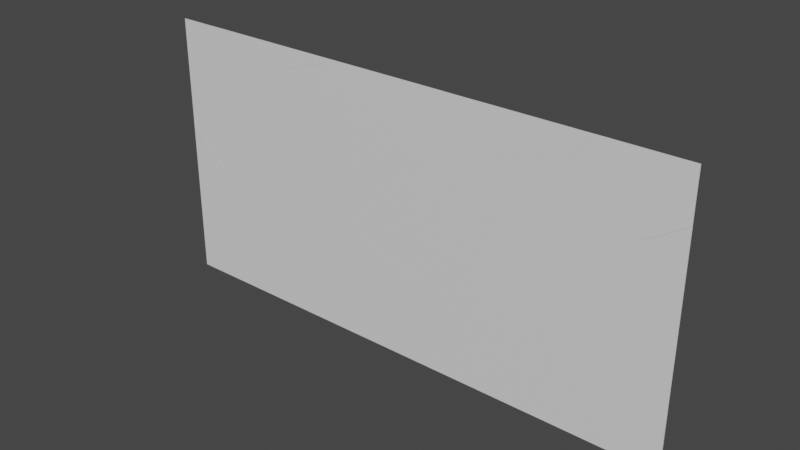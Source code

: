 # Source: Shattered_Barrier.blend  (saved by Blender 2.92.15; exported with 4.5.12 LTS)
import bpy
from mathutils import Matrix  # noqa: F401  (used for matrix-valued properties, if any)

bpy.ops.wm.read_factory_settings(use_empty=True)
scene = bpy.context.scene
scene.name = 'Scene'

# ---- collections
col_collection = bpy.data.collections.new('Collection'); scene.collection.children.link(col_collection)

# ---- materials (node trees are filled in below, after node groups)
mat_material = bpy.data.materials.new('Material')
mat_material.alpha_threshold = 0.0
mat_material.use_transparent_shadow = False
mat_material.line_color = (0.0, 0.0, 0.0, 1.0)

# ---- material node trees
mat_material.use_nodes = True; mat_material.node_tree.nodes.clear()
_N = mat_material.node_tree.nodes; _L = mat_material.node_tree.links
n0 = _N.new('ShaderNodeOutputMaterial'); n0.name = 'Material Output'; n0.location = (300, 300)
n1 = _N.new('ShaderNodeBsdfPrincipled'); n1.name = 'Principled BSDF'; n1.location = (10, 300)
n1.distribution = 'GGX'
n1.subsurface_method = 'BURLEY'
n1.inputs[2].default_value = 0.4
n1.inputs[3].default_value = 1.45
n1.inputs[27].default_value = (0.0, 0.0, 0.0, 1.0)
n1.inputs[28].default_value = 1.0
_L.new(n1.outputs[0], n0.inputs[0])
n0.is_active_output = True

# ---- world
world_world = bpy.data.worlds.new('World'); scene.world = world_world
world_world.use_nodes = True; world_world.node_tree.nodes.clear()
_N = world_world.node_tree.nodes; _L = world_world.node_tree.links
n0 = _N.new('ShaderNodeOutputWorld'); n0.name = 'World Output'; n0.location = (300, 300)
n1 = _N.new('ShaderNodeBackground'); n1.name = 'Background'; n1.location = (10, 300)
n1.inputs[0].default_value = (0.05088, 0.05088, 0.05088, 1.0)
_L.new(n1.outputs[0], n0.inputs[0])
n0.is_active_output = True
world_world.color = (0.05088, 0.05088, 0.05088)
world_world.use_sun_shadow = False
world_world.sun_shadow_jitter_overblur = 0.0

# ---- meshes
me_cube_cell_033 = bpy.data.meshes.new('Cube_cell.033')
me_cube_cell_033.from_pydata([(-8.937, -0.3, 0.3125), (7.842, -0.3, 8.865), (8.818, 0.3, 10.52), (1.167, -0.3, -9.871), (1.268, 0.3, -10.67), (-10.16, 0.3, 0.8468), (7.842, -0.3, 8.865), (-8.937, -0.3, 0.3125), (1.167, -0.3, -9.871), (8.818, 0.3, 10.52), (1.268, 0.3, -10.67), (-10.16, 0.3, 0.8468)], [], [(9, 1, 8, 10), (2, 4, 11), (10, 8, 0, 5), (3, 6, 7), (1, 9, 5, 0)])
_k = set([(0, 1), (0, 8), (1, 8), (2, 4), (2, 11), (3, 6), (3, 7), (4, 11), (5, 9), (5, 10), (6, 7), (9, 10)])
me_cube_cell_033.attributes.new('sharp_edge', 'BOOLEAN', 'EDGE').data.foreach_set('value', [ (min(e.vertices), max(e.vertices)) in _k for e in me_cube_cell_033.edges])
_uv = me_cube_cell_033.uv_layers.new(name='UVMap')
_uv.uv.foreach_set('vector', [0.9285, 0.9285, 0.07149, 0.07149, 0.07115, 0.0, 0.928, 0.0, 0.5645, 0.2949, 0.5383, 0.2902, 0.5526, 0.2831, 1.0, 0.07195, 1.0, 0.9288, 0.07184, 0.0, 0.9288, 0.0, 0.5393, 0.9599, 0.5625, 0.9557, 0.5519, 0.9662, 1.0, 0.0715, 1.0, 0.9285, 0.07115, 0.0, 0.9282, 0.0])
me_cube_cell_033.materials.append(mat_material)
me_cube_cell_033.use_remesh_fix_poles = True
me_cube_cell_033.use_remesh_preserve_attributes = False
me_cube_cell_033.use_mirror_vertex_groups = False
me_cube_cell_033.update()
me_cube_cell_034 = bpy.data.meshes.new('Cube_cell.034')
me_cube_cell_034.from_pydata([(-24.91, 0.3, 5.418), (22.02, 0.3, 5.418), (22.42, 0.3, 1.583), (-24.27, -0.3, 5.418), (-19.33, -0.3, -12.29), (21.77, -0.3, 5.418), (22.15, -0.3, 1.718), (-19.85, 0.3, -12.69), (22.02, 0.3, 5.418), (22.42, 0.3, 1.583), (-24.27, -0.3, 5.418), (-19.33, -0.3, -12.29), (-19.85, 0.3, -12.69), (-24.91, 0.3, 5.418), (22.15, -0.3, 1.718), (21.77, -0.3, 5.418)], [], [(15, 8, 13, 10), (13, 8, 9, 12), (4, 7, 2, 14), (11, 6, 15, 10), (0, 7, 4, 3), (2, 1, 5, 14)])
_k = set([(0, 3), (0, 7), (1, 2), (1, 5), (2, 7), (3, 4), (4, 14), (5, 14), (6, 11), (6, 15), (8, 9), (8, 15), (9, 12), (10, 11), (10, 13), (12, 13)])
me_cube_cell_034.attributes.new('sharp_edge', 'BOOLEAN', 'EDGE').data.foreach_set('value', [ (min(e.vertices), max(e.vertices)) in _k for e in me_cube_cell_034.edges])
_uv = me_cube_cell_034.uv_layers.new(name='UVMap')
_uv.uv.foreach_set('vector', [0.7903, 0.75, 0.7901, 0.5, 0.8193, 0.5, 0.8189, 0.75, 0.625, 0.3057, 0.625, 0.3349, 0.6203, 0.3351, 0.6026, 0.3089, 1.0, 0.07102, 1.0, 0.9289, 0.07204, 0.0, 0.9286, 0.0, 0.6031, 0.9408, 0.6204, 0.915, 0.625, 0.9153, 0.625, 0.9439, 0.9316, 0.002815, 0.9289, 0.9289, 0.07102, 0.07102, 0.07365, 0.002809, 1.0, 0.928, 0.08427, 0.01281, 0.941, 0.01293, 1.0, 0.07143])
me_cube_cell_034.materials.append(mat_material)
me_cube_cell_034.use_remesh_fix_poles = True
me_cube_cell_034.use_remesh_preserve_attributes = False
me_cube_cell_034.use_mirror_vertex_groups = False
me_cube_cell_034.update()
me_cube_cell_001 = bpy.data.meshes.new('Cube_cell.001')
me_cube_cell_001.from_pydata([(16.16, -0.3, -3.208), (-11.98, -0.3, -3.208), (-8.033, -0.3, 5.376), (-6.316, -0.3, 4.767), (-12.05, 0.3, -3.208), (15.96, 0.3, -3.208), (14.37, 0.3, -2.644), (-8.116, 0.3, 5.333), (-8.033, -0.3, 5.376), (-11.98, -0.3, -3.208), (-6.316, -0.3, 4.767), (16.16, -0.3, -3.208), (-12.05, 0.3, -3.208), (14.37, 0.3, -2.644), (15.96, 0.3, -3.208), (-8.116, 0.3, 5.333)], [], [(11, 10, 8, 9), (9, 12, 14, 11), (15, 13, 14, 12), (5, 6, 3, 0), (7, 2, 3, 6), (4, 1, 2, 7)])
_k = set([(0, 3), (0, 5), (1, 2), (1, 4), (2, 3), (4, 7), (5, 6), (6, 7), (8, 9), (8, 10), (9, 12), (10, 11), (11, 14), (12, 15), (13, 14), (13, 15)])
me_cube_cell_001.attributes.new('sharp_edge', 'BOOLEAN', 'EDGE').data.foreach_set('value', [ (min(e.vertices), max(e.vertices)) in _k for e in me_cube_cell_001.edges])
_uv = me_cube_cell_001.uv_layers.new(name='UVMap')
_uv.uv.foreach_set('vector', [0.375, 0.8466, 0.3849, 0.8606, 0.3856, 0.8617, 0.375, 0.8641, 0.2609, 0.75, 0.2608, 0.5, 0.2782, 0.5, 0.2784, 0.75, 0.3856, 0.3883, 0.3757, 0.4023, 0.375, 0.4032, 0.375, 0.3858, 0.07092, 0.06516, 0.07099, 0.0, 0.9291, 0.0, 0.928, 0.9222, 0.07138, 0.0, 0.9291, 0.0, 1.0, 0.07094, 1.0, 0.929, 0.07159, 0.005789, 0.9283, 0.005816, 0.9291, 0.9291, 0.07138, 0.07138])
me_cube_cell_001.materials.append(mat_material)
me_cube_cell_001.use_remesh_fix_poles = True
me_cube_cell_001.use_remesh_preserve_attributes = False
me_cube_cell_001.use_mirror_vertex_groups = False
me_cube_cell_001.update()
me_cube_cell_002 = bpy.data.meshes.new('Cube_cell.002')
me_cube_cell_002.from_pydata([(-20.1, 0.3, 12.98), (14.47, -0.3, 12.98), (9.438, -0.3, -10.2), (14.44, 0.3, 12.98), (-5.615, 0.3, -7.113), (8.312, 0.3, -10.0), (9.397, 0.3, -10.23), (-20.11, -0.3, 12.98), (-5.65, -0.3, -7.073), (-4.58, -0.3, -7.295), (9.438, -0.3, -10.2), (14.47, -0.3, 12.98), (14.44, 0.3, 12.98), (-5.615, 0.3, -7.113), (-20.1, 0.3, 12.98), (9.397, 0.3, -10.23), (8.312, 0.3, -10.0), (-20.11, -0.3, 12.98), (-5.65, -0.3, -7.073), (-4.58, -0.3, -7.295)], [], [(14, 17, 11, 12), (14, 12, 15, 16, 13), (7, 0, 4, 8), (11, 17, 18, 19, 10), (2, 9, 5, 6), (4, 5, 9, 8), (1, 2, 6, 3)])
_k = set([(0, 4), (0, 7), (1, 2), (1, 3), (2, 9), (3, 6), (4, 5), (5, 6), (7, 8), (8, 9), (10, 11), (10, 19), (11, 12), (12, 15), (13, 14), (13, 16), (14, 17), (15, 16), (17, 18), (18, 19)])
me_cube_cell_002.attributes.new('sharp_edge', 'BOOLEAN', 'EDGE').data.foreach_set('value', [ (min(e.vertices), max(e.vertices)) in _k for e in me_cube_cell_002.edges])
_uv = me_cube_cell_002.uv_layers.new(name='UVMap')
_uv.uv.foreach_set('vector', [0.7294, 0.5, 0.7294, 0.75, 0.7079, 0.75, 0.7079, 0.5, 0.625, 0.3956, 0.625, 0.4171, 0.5963, 0.414, 0.5966, 0.4133, 0.6001, 0.4046, 0.07088, 0.002499, 0.9287, 0.002469, 1.0, 0.07123, 1.0, 0.9286, 0.625, 0.8329, 0.625, 0.8544, 0.6002, 0.8454, 0.5999, 0.8447, 0.5963, 0.836, 0.07087, 0.07087, 1.0, 0.07132, 1.0, 0.9281, 0.9281, 0.9281, 0.9288, 0.0, 0.9281, 0.9281, 0.07132, 0.07132, 0.07137, 0.0, 0.931, 0.002164, 1.0, 0.07086, 1.0, 0.9281, 0.07335, 0.002161])
me_cube_cell_002.materials.append(mat_material)
me_cube_cell_002.use_remesh_fix_poles = True
me_cube_cell_002.use_remesh_preserve_attributes = False
me_cube_cell_002.use_mirror_vertex_groups = False
me_cube_cell_002.update()
me_cube_cell_003 = bpy.data.meshes.new('Cube_cell.003')
me_cube_cell_003.from_pydata([(10.48, 0.3, -7.98), (12.92, 0.3, -7.088), (12.57, 0.3, 16.32), (-22.04, 0.3, -19.86), (-19.57, -0.3, -19.07), (-22.04, -0.3, -19.97), (12.35, -0.3, -7.41), (-22.04, -0.3, 10.02), (23.95, 0.3, 14.46), (-22.04, 0.3, 9.988), (23.5, -0.3, 14.36), (11.98, -0.3, 16.24), (12.92, 0.3, -7.088), (10.48, 0.3, -7.98), (-22.04, -0.3, -19.97), (-19.57, -0.3, -19.07), (12.35, -0.3, -7.41), (-22.04, -0.3, 10.02), (-22.04, 0.3, 9.988), (-22.04, 0.3, -19.86), (12.57, 0.3, 16.32), (23.95, 0.3, 14.46), (23.5, -0.3, 14.36), (11.98, -0.3, 16.24)], [], [(17, 14, 15, 16, 22, 23), (14, 17, 18, 19), (19, 18, 20, 21, 12, 13), (10, 8, 2, 11), (5, 3, 0, 4), (4, 0, 1, 6), (1, 8, 10, 6), (9, 7, 11, 2)])
_k = set([(0, 1), (0, 3), (1, 8), (2, 8), (2, 9), (3, 5), (4, 5), (4, 6), (6, 10), (7, 9), (7, 11), (10, 11), (12, 13), (12, 21), (13, 19), (14, 15), (14, 19), (15, 16), (16, 22), (17, 18), (17, 23), (18, 20), (20, 21), (22, 23)])
me_cube_cell_003.attributes.new('sharp_edge', 'BOOLEAN', 'EDGE').data.foreach_set('value', [ (min(e.vertices), max(e.vertices)) in _k for e in me_cube_cell_003.edges])
_uv = me_cube_cell_003.uv_layers.new(name='UVMap')
_uv.uv.foreach_set('vector', [0.477, 1.0, 0.4399, 1.0, 0.441, 0.9985, 0.4554, 0.9786, 0.4824, 0.9717, 0.4847, 0.9788, 0.4399, 0.0, 0.477, 0.0, 0.477, 0.25, 0.44, 0.25, 0.44, 0.25, 0.477, 0.25, 0.4848, 0.2715, 0.4825, 0.2786, 0.4558, 0.2717, 0.4547, 0.2702, 0.0709, 0.0, 0.9287, 0.0, 1.0, 0.07137, 1.0, 0.9286, 0.9296, 0.9281, 0.07272, 0.07129, 1.0, 0.07092, 1.0, 0.9281, 0.9281, 0.9281, 0.07092, 0.07092, 0.07093, 0.0, 0.9283, 0.0, 1.0, 0.9291, 0.07133, 0.0, 0.9291, 0.0, 1.0, 0.0717, 0.9986, 0.07078, 0.9986, 0.9284, 0.07143, 0.0, 0.9286, 0.0])
me_cube_cell_003.materials.append(mat_material)
me_cube_cell_003.use_remesh_fix_poles = True
me_cube_cell_003.use_remesh_preserve_attributes = False
me_cube_cell_003.use_mirror_vertex_groups = False
me_cube_cell_003.update()
me_cube_cell_004 = bpy.data.meshes.new('Cube_cell.004')
me_cube_cell_004.from_pydata([(31.17, -0.3, -28.14), (-25.21, -0.3, -28.14), (55.37, -0.3, 41.8), (55.34, 0.3, 41.79), (19.31, -0.3, 58.15), (-30.45, -0.3, -22.11), (-30.88, -0.3, -21.62), (31.14, 0.3, -28.14), (-24.73, 0.3, -28.14), (-21.99, 0.3, 3.123), (-30.68, 0.3, -21.3), (-25.1, 0.3, -27.72), (19.11, 0.3, 58.21), (-22.39, -0.3, 2.26), (19.11, 0.3, 58.21), (55.34, 0.3, 41.79), (19.31, -0.3, 58.15), (-22.39, -0.3, 2.26), (-30.88, -0.3, -21.62), (-30.45, -0.3, -22.11), (-25.21, -0.3, -28.14), (31.17, -0.3, -28.14), (55.37, -0.3, 41.8), (-24.73, 0.3, -28.14), (31.14, 0.3, -28.14), (-25.1, 0.3, -27.72), (-30.68, 0.3, -21.3), (-21.99, 0.3, 3.123)], [], [(20, 23, 24, 21), (27, 17, 16, 12), (18, 19, 20, 21, 22, 4, 13), (10, 6, 17, 27), (24, 23, 25, 26, 9, 14, 15), (12, 16, 2, 3), (5, 6, 10, 11), (8, 1, 5, 11), (3, 2, 0, 7)])
_k = set([(0, 2), (0, 7), (1, 5), (1, 8), (2, 16), (3, 7), (3, 12), (4, 13), (4, 22), (5, 6), (6, 17), (8, 11), (9, 14), (9, 26), (10, 11), (10, 27), (12, 27), (13, 18), (14, 15), (15, 24), (16, 17), (18, 19), (19, 20), (20, 23), (21, 22), (21, 24), (23, 25), (25, 26)])
me_cube_cell_004.attributes.new('sharp_edge', 'BOOLEAN', 'EDGE').data.foreach_set('value', [ (min(e.vertices), max(e.vertices)) in _k for e in me_cube_cell_004.edges])
_uv = me_cube_cell_004.uv_layers.new(name='UVMap')
_uv.uv.foreach_set('vector', [0.1511, 0.75, 0.1514, 0.5, 0.1861, 0.5, 0.1862, 0.75, 1.0, 0.07194, 1.0, 0.928, 0.9284, 0.9284, 0.07146, 0.07146, 0.3831, 0.9774, 0.3825, 0.9772, 0.375, 0.9739, 0.375, 0.9388, 0.4616, 0.9238, 0.4818, 0.9462, 0.4126, 0.9721, 0.0712, 0.0, 0.929, 0.0, 0.928, 0.928, 0.07194, 0.07194, 0.375, 0.3111, 0.375, 0.2764, 0.3755, 0.2762, 0.3835, 0.2727, 0.4137, 0.2781, 0.4819, 0.3037, 0.4615, 0.3262, 0.07146, 0.0, 0.9284, 0.0, 0.9282, 0.9282, 0.07101, 0.07101, 1.0, 0.9291, 0.929, 0.929, 0.0712, 0.0712, 1.0, 0.072, 0.07194, 0.007648, 0.9282, 0.007637, 0.9291, 0.9291, 0.072, 0.072, 1.0, 0.07101, 1.0, 0.9282, 0.07247, 0.0007177, 0.9296, 0.0007176])
me_cube_cell_004.materials.append(mat_material)
me_cube_cell_004.use_remesh_fix_poles = True
me_cube_cell_004.use_remesh_preserve_attributes = False
me_cube_cell_004.use_mirror_vertex_groups = False
me_cube_cell_004.update()
me_cube_cell_005 = bpy.data.meshes.new('Cube_cell.005')
me_cube_cell_005.from_pydata([(-40.25, -0.3, -4.133), (10.83, -0.3, 16.57), (15.0, -0.3, 14.13), (14.17, -0.3, 14.97), (-40.25, 0.3, -3.448), (-5.63, 0.3, -39.26), (34.77, -0.3, -29.58), (-40.25, 0.3, 38.09), (-33.36, -0.3, 37.69), (-40.25, -0.3, 38.06), (32.09, 0.3, -17.67), (-30.14, 0.3, 36.11), (-33.53, 0.3, 37.73), (5.744, 0.3, -41.12), (24.28, -0.3, 4.782), (32.0, -0.3, -16.89), (34.72, 0.3, -29.68), (23.66, 0.3, 4.705), (24.38, 0.3, 3.982), (12.95, 0.3, 15.5), (5.297, -0.3, -41.22), (-6.222, -0.3, -39.33), (15.0, -0.3, 14.13), (14.17, -0.3, 14.97), (10.83, -0.3, 16.57), (-33.36, -0.3, 37.69), (-40.25, -0.3, 38.06), (-40.25, 0.3, 38.09), (-5.63, 0.3, -39.26), (-40.25, 0.3, -3.448), (-30.14, 0.3, 36.11), (12.95, 0.3, 15.5), (-33.53, 0.3, 37.73), (34.72, 0.3, -29.68), (5.744, 0.3, -41.12), (-40.25, -0.3, -4.133), (32.0, -0.3, -16.89), (24.28, -0.3, 4.782), (34.77, -0.3, -29.58), (-6.222, -0.3, -39.33), (32.09, 0.3, -17.67), (23.66, 0.3, 4.705), (24.38, 0.3, 3.982), (5.297, -0.3, -41.22)], [], [(36, 37, 22, 23, 24, 25, 26, 35, 39, 43, 38), (6, 16, 40, 15), (5, 13, 20, 21), (10, 33, 34, 28, 29, 27, 32, 30, 31, 41, 42), (5, 21, 0, 4), (20, 13, 16, 6), (35, 26, 27, 29), (3, 2, 17, 19), (17, 2, 14, 18), (19, 11, 1, 3), (12, 8, 1, 11), (18, 14, 15, 40), (8, 12, 7, 9)])
_k = set([(0, 4), (0, 21), (1, 3), (1, 8), (2, 3), (2, 14), (4, 5), (5, 13), (6, 15), (6, 20), (7, 9), (7, 12), (8, 9), (10, 33), (10, 42), (11, 12), (11, 19), (13, 16), (14, 15), (16, 40), (17, 18), (17, 19), (18, 40), (20, 21), (22, 23), (22, 37), (23, 24), (24, 25), (25, 26), (26, 27), (27, 32), (28, 29), (28, 34), (29, 35), (30, 31), (30, 32), (31, 41), (33, 34), (35, 39), (36, 37), (36, 38), (38, 43), (39, 43), (41, 42)])
me_cube_cell_005.attributes.new('sharp_edge', 'BOOLEAN', 'EDGE').data.foreach_set('value', [ (min(e.vertices), max(e.vertices)) in _k for e in me_cube_cell_005.edges])
_uv = me_cube_cell_005.uv_layers.new(name='UVMap')
_uv.uv.foreach_set('vector', [0.5125, 0.9551, 0.5393, 0.9599, 0.5509, 0.9656, 0.5519, 0.9662, 0.5539, 0.9682, 0.58, 0.9957, 0.5805, 1.0, 0.5283, 1.0, 0.4847, 0.9788, 0.4824, 0.9717, 0.4968, 0.9533, 0.9283, 0.9283, 0.07103, 0.07103, 0.07132, 0.0, 0.928, 0.0, 0.9286, 0.0, 1.0, 0.07152, 1.0, 0.9284, 0.07087, 0.0, 0.5115, 0.295, 0.4966, 0.2966, 0.4825, 0.2786, 0.4848, 0.2715, 0.5291, 0.25, 0.5805, 0.25, 0.5801, 0.2542, 0.5781, 0.2563, 0.5526, 0.2831, 0.5392, 0.2897, 0.5383, 0.2902, 1.0, 0.07139, 1.0, 0.9291, 0.9281, 0.9266, 0.0715, 0.07002, 0.9284, 0.9284, 0.07151, 0.07151, 1.0, 0.07103, 1.0, 0.9283, 0.5283, 0.0, 0.5805, 0.0, 0.5805, 0.25, 0.5291, 0.25, 0.9279, 0.0, 1.0, 0.07203, 1.0, 0.9282, 0.07135, 0.0, 0.9282, 0.9282, 0.07203, 0.07203, 1.0, 0.07179, 1.0, 0.9282, 0.07135, 0.07135, 1.0, 0.07116, 1.0, 0.9279, 0.9279, 0.9279, 0.0712, 0.0, 0.9285, 0.0, 0.9279, 0.9279, 0.07116, 0.07116, 0.07177, 0.0, 0.9282, 0.0, 1.0, 0.07198, 1.0, 0.9287, 0.07146, 0.0, 0.9288, 0.0, 0.9352, 0.928, 0.0788, 0.07159])
me_cube_cell_005.materials.append(mat_material)
me_cube_cell_005.use_remesh_fix_poles = True
me_cube_cell_005.use_remesh_preserve_attributes = False
me_cube_cell_005.use_mirror_vertex_groups = False
me_cube_cell_005.update()
me_cube_cell_006 = bpy.data.meshes.new('Cube_cell.006')
me_cube_cell_006.from_pydata([(-41.26, -0.3, 21.87), (-49.7, -0.3, -8.001), (12.36, -0.3, -60.8), (24.01, 0.3, -3.607), (-40.94, 0.3, 22.31), (-49.44, 0.3, -7.794), (12.07, -0.3, 30.45), (5.585, -0.3, 35.38), (13.03, -0.3, 28.3), (11.41, -0.3, -65.58), (24.76, -0.3, 1.74), (11.75, 0.3, -65.45), (5.607, 0.3, 35.74), (11.74, 0.3, 31.08), (24.96, 0.3, 1.169), (24.06, 0.3, 3.197), (5.585, -0.3, 35.38), (-41.26, -0.3, 21.87), (11.75, 0.3, -65.45), (-49.44, 0.3, -7.794), (-40.94, 0.3, 22.31), (24.01, 0.3, -3.607), (12.07, -0.3, 30.45), (13.03, -0.3, 28.3), (11.41, -0.3, -65.58), (12.36, -0.3, -60.8), (-49.7, -0.3, -8.001), (24.76, -0.3, 1.74), (5.607, 0.3, 35.74), (11.74, 0.3, 31.08), (24.06, 0.3, 3.197), (24.96, 0.3, 1.169)], [], [(27, 23, 22, 16, 17, 26, 24, 25), (6, 29, 12, 7), (9, 1, 19, 18), (11, 5, 20, 28, 13, 30, 31, 21), (2, 3, 14, 10), (18, 3, 2, 9), (29, 6, 8, 15), (8, 10, 14, 15), (4, 19, 1, 0), (7, 12, 4, 0)])
_k = set([(0, 1), (0, 7), (1, 9), (2, 9), (2, 10), (3, 14), (3, 18), (4, 12), (4, 19), (5, 11), (5, 20), (6, 7), (6, 8), (8, 10), (11, 21), (12, 29), (13, 28), (13, 30), (14, 15), (15, 29), (16, 17), (16, 22), (17, 26), (18, 19), (20, 28), (21, 31), (22, 23), (23, 27), (24, 25), (24, 26), (25, 27), (30, 31)])
me_cube_cell_006.attributes.new('sharp_edge', 'BOOLEAN', 'EDGE').data.foreach_set('value', [ (min(e.vertices), max(e.vertices)) in _k for e in me_cube_cell_006.edges])
_uv = me_cube_cell_006.uv_layers.new(name='UVMap')
_uv.uv.foreach_set('vector', [0.4697, 0.758, 0.5026, 0.7653, 0.5053, 0.7659, 0.5114, 0.7699, 0.4946, 0.799, 0.4577, 0.8043, 0.3864, 0.7663, 0.3923, 0.7657, 0.07186, 0.0, 0.9291, 0.0, 0.9284, 0.9284, 0.07113, 0.07113, 1.0, 0.9283, 0.07117, 0.0, 0.9282, 0.0, 1.0, 0.07165, 0.3866, 0.4839, 0.4579, 0.4459, 0.4952, 0.4512, 0.5118, 0.4801, 0.506, 0.4839, 0.4715, 0.4916, 0.469, 0.4921, 0.4631, 0.4916, 1.0, 0.0718, 1.0, 0.9291, 0.9291, 0.9291, 0.07117, 0.07117, 0.9283, 0.0, 0.9291, 0.9291, 0.0718, 0.0718, 0.07174, 0.0, 0.07093, 0.0, 0.9281, 0.0, 1.0, 0.07186, 1.0, 0.9291, 0.07186, 0.07186, 1.0, 0.07116, 1.0, 0.9291, 0.9291, 0.9291, 0.9285, 0.0, 1.0, 0.07182, 1.0, 0.9288, 0.07101, 0.0, 1.0, 0.07113, 1.0, 0.9283, 0.07147, 0.0, 0.929, 0.0])
me_cube_cell_006.materials.append(mat_material)
me_cube_cell_006.use_remesh_fix_poles = True
me_cube_cell_006.use_remesh_preserve_attributes = False
me_cube_cell_006.use_mirror_vertex_groups = False
me_cube_cell_006.update()
me_cube_cell_007 = bpy.data.meshes.new('Cube_cell.007')
me_cube_cell_007.from_pydata([(12.69, 0.3, -32.97), (12.69, -0.3, -32.97), (-12.19, -0.3, -32.97), (-13.49, -0.3, -23.75), (-0.1434, -0.3, 43.57), (12.69, -0.3, 46.65), (-11.84, 0.3, -32.97), (12.69, 0.3, 46.03), (-13.16, 0.3, -23.63), (0.05608, 0.3, 43.0), (-12.19, -0.3, -32.97), (-11.84, 0.3, -32.97), (-13.49, -0.3, -23.75), (12.69, -0.3, 46.65), (-0.1434, -0.3, 43.57), (-13.16, 0.3, -23.63), (0.05608, 0.3, 43.0), (12.69, 0.3, 46.03)], [], [(17, 0, 11, 15, 16), (14, 5, 7, 9), (9, 8, 3, 14), (0, 1, 10, 11), (13, 1, 0, 17), (10, 1, 13, 4, 12), (2, 3, 8, 6)])
_k = set([(2, 3), (2, 6), (3, 14), (4, 12), (4, 13), (5, 7), (5, 14), (6, 8), (7, 9), (8, 9), (10, 11), (10, 12), (11, 15), (13, 17), (15, 16), (16, 17)])
me_cube_cell_007.attributes.new('sharp_edge', 'BOOLEAN', 'EDGE').data.foreach_set('value', [ (min(e.vertices), max(e.vertices)) in _k for e in me_cube_cell_007.edges])
_uv = me_cube_cell_007.uv_layers.new(name='UVMap')
_uv.uv.foreach_set('vector', [0.4728, 0.5, 0.375, 0.5, 0.375, 0.4847, 0.3866, 0.4839, 0.469, 0.4921, 0.9289, 0.0, 0.9961, 0.06776, 0.996, 0.9251, 0.07176, 0.0, 0.07176, 0.07176, 1.0, 0.07116, 1.0, 0.9287, 0.9289, 0.9289, 0.375, 0.5, 0.375, 0.75, 0.3595, 0.75, 0.3597, 0.5, 0.4735, 0.75, 0.375, 0.75, 0.375, 0.5, 0.4728, 0.5, 0.375, 0.7655, 0.375, 0.75, 0.4735, 0.75, 0.4697, 0.758, 0.3864, 0.7663, 0.9289, 0.005358, 0.9287, 0.9287, 0.07116, 0.07116, 0.07206, 0.005404])
me_cube_cell_007.materials.append(mat_material)
me_cube_cell_007.use_remesh_fix_poles = True
me_cube_cell_007.use_remesh_preserve_attributes = False
me_cube_cell_007.use_mirror_vertex_groups = False
me_cube_cell_007.update()
me_cube_cell_008 = bpy.data.meshes.new('Cube_cell.008')
me_cube_cell_008.from_pydata([(17.64, -0.3, -7.162), (-11.56, 0.3, -24.18), (10.21, -0.3, 20.01), (-32.96, -0.3, 26.62), (10.2, 0.3, 17.27), (9.629, 0.3, 19.35), (-10.17, -0.3, -24.05), (-12.22, -0.3, -25.12), (17.39, 0.3, -9.023), (15.19, 0.3, -10.18), (-31.53, 0.3, 25.64), (18.2, -0.3, -9.192), (9.629, 0.3, 19.35), (10.2, 0.3, 17.27), (10.21, -0.3, 20.01), (-32.96, -0.3, 26.62), (-12.22, -0.3, -25.12), (-10.17, -0.3, -24.05), (17.64, -0.3, -7.162), (17.39, 0.3, -9.023), (15.19, 0.3, -10.18), (-31.53, 0.3, 25.64), (-11.56, 0.3, -24.18), (18.2, -0.3, -9.192)], [], [(10, 22, 16, 3), (1, 21, 12, 13, 19, 20), (23, 17, 9, 8), (4, 18, 23, 8), (2, 18, 4, 5), (17, 16, 22, 9), (11, 0, 14, 15, 7, 6), (2, 5, 10, 3)])
_k = set([(0, 11), (0, 14), (1, 20), (1, 21), (2, 3), (2, 18), (3, 16), (4, 5), (4, 8), (5, 10), (6, 7), (6, 11), (7, 15), (8, 9), (9, 22), (10, 22), (12, 13), (12, 21), (13, 19), (14, 15), (16, 17), (17, 23), (18, 23), (19, 20)])
me_cube_cell_008.attributes.new('sharp_edge', 'BOOLEAN', 'EDGE').data.foreach_set('value', [ (min(e.vertices), max(e.vertices)) in _k for e in me_cube_cell_008.edges])
_uv = me_cube_cell_008.uv_layers.new(name='UVMap')
_uv.uv.foreach_set('vector', [0.9288, 0.0, 1.0, 0.07085, 1.0, 0.9288, 0.07103, 0.0, 0.4014, 0.4314, 0.4631, 0.419, 0.4553, 0.4446, 0.4527, 0.445, 0.4202, 0.4494, 0.4187, 0.4481, 1.0, 0.9284, 0.07111, 0.0, 0.9279, 0.0, 1.0, 0.07202, 1.0, 0.07098, 1.0, 0.9283, 0.9284, 0.9284, 0.07202, 0.07202, 0.929, 0.0, 0.9283, 0.9283, 0.07098, 0.07098, 0.07103, 0.0, 1.0, 0.9289, 0.9288, 0.9288, 0.07085, 0.07085, 1.0, 0.07206, 0.4199, 0.8001, 0.4225, 0.8004, 0.4561, 0.805, 0.4643, 0.8319, 0.4002, 0.819, 0.4016, 0.8177, 1.0, 0.07103, 1.0, 0.929, 0.07124, 0.0, 0.929, 0.0])
me_cube_cell_008.materials.append(mat_material)
me_cube_cell_008.use_remesh_fix_poles = True
me_cube_cell_008.use_remesh_preserve_attributes = False
me_cube_cell_008.use_mirror_vertex_groups = False
me_cube_cell_008.update()
me_cube_cell_009 = bpy.data.meshes.new('Cube_cell.009')
me_cube_cell_009.from_pydata([(-53.51, -0.3, 25.64), (-65.36, -0.3, -50.54), (42.87, -0.3, 32.18), (-7.159, -0.3, -76.58), (-48.12, 0.3, 26.74), (-54.39, 0.3, 19.75), (-53.48, 0.3, 25.6), (36.81, -0.3, 38.55), (47.65, -0.3, -5.115), (-66.26, -0.3, -56.34), (23.87, 0.3, -59.11), (-6.668, 0.3, -76.19), (21.75, 0.3, 41.64), (42.95, 0.3, 32.02), (36.77, 0.3, 38.53), (35.68, 0.3, 38.75), (47.62, 0.3, -4.395), (22.79, -0.3, 41.46), (16.33, -0.3, 40.54), (21.72, -0.3, 41.68), (24.26, -0.3, -59.0), (-66.14, 0.3, -55.82), (-53.48, 0.3, 25.6), (-48.12, 0.3, 26.74), (-54.39, 0.3, 19.75), (42.87, -0.3, 32.18), (36.81, -0.3, 38.55), (47.65, -0.3, -5.115), (-65.36, -0.3, -50.54), (-66.26, -0.3, -56.34), (-7.159, -0.3, -76.58), (23.87, 0.3, -59.11), (-6.668, 0.3, -76.19), (21.75, 0.3, 41.64), (-53.51, -0.3, 25.64), (36.77, 0.3, 38.53), (42.95, 0.3, 32.02), (35.68, 0.3, 38.75), (47.62, 0.3, -4.395), (-66.14, 0.3, -55.82), (22.79, -0.3, 41.46), (21.72, -0.3, 41.68), (16.33, -0.3, 40.54), (24.26, -0.3, -59.0)], [], [(30, 9, 21, 11), (36, 38, 31, 32, 39, 24, 22, 23, 33, 37, 35), (2, 27, 16, 13), (34, 28, 29, 3, 43, 8, 25, 26, 40, 41, 42), (2, 13, 14, 7), (11, 10, 20, 30), (12, 19, 17, 15), (17, 7, 14, 15), (6, 0, 18, 4), (0, 6, 5, 1), (19, 12, 4, 18), (21, 9, 1, 5), (27, 20, 10, 16)])
_k = set([(0, 1), (0, 18), (1, 9), (2, 7), (2, 27), (3, 29), (3, 43), (4, 6), (4, 12), (5, 6), (5, 21), (7, 17), (8, 25), (8, 43), (9, 30), (10, 11), (10, 16), (11, 21), (12, 15), (13, 14), (13, 16), (14, 15), (17, 19), (18, 19), (20, 27), (20, 30), (22, 23), (22, 24), (23, 33), (24, 39), (25, 26), (26, 40), (28, 29), (28, 34), (31, 32), (31, 38), (32, 39), (33, 37), (34, 42), (35, 36), (35, 37), (36, 38), (40, 41), (41, 42)])
me_cube_cell_009.attributes.new('sharp_edge', 'BOOLEAN', 'EDGE').data.foreach_set('value', [ (min(e.vertices), max(e.vertices)) in _k for e in me_cube_cell_009.edges])
_uv = me_cube_cell_009.uv_layers.new(name='UVMap')
_uv.uv.foreach_set('vector', [1.0, 0.928, 0.07131, 0.0, 0.9287, 0.0, 1.0, 0.07195, 0.5882, 0.4178, 0.5432, 0.4207, 0.4754, 0.406, 0.4543, 0.387, 0.4795, 0.35, 0.573, 0.3573, 0.5803, 0.3578, 0.5817, 0.3612, 0.6001, 0.4046, 0.5966, 0.4133, 0.5963, 0.414, 0.928, 0.0, 0.9289, 0.9289, 0.07106, 0.07106, 0.07166, 0.0, 0.5803, 0.8922, 0.486, 0.8995, 0.4789, 0.9001, 0.4538, 0.8633, 0.4756, 0.8438, 0.5423, 0.8293, 0.5884, 0.8322, 0.5963, 0.836, 0.5999, 0.8447, 0.6002, 0.8454, 0.5988, 0.8487, 1.0, 0.07197, 1.0, 0.9283, 0.0718, 0.0, 0.929, 0.0, 0.9281, 0.0, 1.0, 0.07076, 1.0, 0.928, 0.07199, 0.0, 0.07114, 0.0, 0.9284, 0.0, 1.0, 0.0716, 1.0, 0.9282, 0.0716, 0.0716, 1.0, 0.07099, 1.0, 0.9282, 0.9282, 0.9282, 1.0, 0.07124, 1.0, 0.9283, 0.07164, 0.0, 0.9288, 0.0, 0.9283, 0.9283, 0.07124, 0.07124, 0.07127, 0.0, 0.9287, 0.0, 0.9284, 0.9284, 0.07114, 0.07114, 1.0, 0.07125, 1.0, 0.9284, 1.0, 0.07128, 1.0, 0.9287, 0.9287, 0.9287, 0.07127, 0.07127, 1.0, 0.9289, 0.07203, 0.0, 0.9292, 0.0, 1.0, 0.07106])
me_cube_cell_009.materials.append(mat_material)
me_cube_cell_009.use_remesh_fix_poles = True
me_cube_cell_009.use_remesh_preserve_attributes = False
me_cube_cell_009.use_mirror_vertex_groups = False
me_cube_cell_009.update()
me_cube_cell_010 = bpy.data.meshes.new('Cube_cell.010')
me_cube_cell_010.from_pydata([(-22.4, 0.3, -8.188), (17.66, -0.3, 24.9), (29.12, -0.3, 12.81), (-22.96, -0.3, -8.509), (-12.17, 0.3, -42.22), (-11.37, 0.3, 13.36), (28.92, 0.3, 12.87), (17.6, 0.3, 24.8), (-12.57, -0.3, -43.08), (-11.82, -0.3, 13.26), (29.12, -0.3, 12.81), (17.66, -0.3, 24.9), (-12.57, -0.3, -43.08), (-22.96, -0.3, -8.509), (28.92, 0.3, 12.87), (-12.17, 0.3, -42.22), (-22.4, 0.3, -8.188), (-11.37, 0.3, 13.36), (17.6, 0.3, 24.8), (-11.82, -0.3, 13.26)], [], [(13, 16, 4, 8), (16, 13, 19, 17), (10, 11, 9, 3, 12), (2, 6, 7, 1), (14, 15, 0, 5, 18), (4, 6, 2, 8), (19, 1, 7, 17)])
_k = set([(0, 5), (0, 15), (1, 2), (1, 19), (2, 8), (3, 9), (3, 12), (4, 6), (4, 16), (5, 18), (6, 7), (7, 17), (8, 13), (9, 11), (10, 11), (10, 12), (13, 19), (14, 15), (14, 18), (16, 17)])
me_cube_cell_010.attributes.new('sharp_edge', 'BOOLEAN', 'EDGE').data.foreach_set('value', [ (min(e.vertices), max(e.vertices)) in _k for e in me_cube_cell_010.edges])
_uv = me_cube_cell_010.uv_layers.new(name='UVMap')
_uv.uv.foreach_set('vector', [0.9279, 0.9279, 0.07117, 0.07117, 0.07107, 0.0, 0.9284, 0.0, 1.0, 0.07117, 1.0, 0.9279, 0.07105, 0.0, 0.9284, 0.0, 0.4818, 0.9462, 0.4968, 0.9533, 0.4824, 0.9717, 0.4554, 0.9786, 0.4126, 0.9721, 0.9281, 0.9281, 0.07108, 0.07108, 0.07084, 0.0, 0.9279, 0.0, 0.4819, 0.3037, 0.4137, 0.2781, 0.4558, 0.2717, 0.4825, 0.2786, 0.4966, 0.2966, 0.07107, 0.07107, 1.0, 0.07108, 1.0, 0.9281, 0.9284, 0.9284, 0.929, 0.0, 1.0, 0.07208, 1.0, 0.9292, 0.07162, 0.0])
me_cube_cell_010.materials.append(mat_material)
me_cube_cell_010.use_remesh_fix_poles = True
me_cube_cell_010.use_remesh_preserve_attributes = False
me_cube_cell_010.use_mirror_vertex_groups = False
me_cube_cell_010.update()
me_cube_cell_011 = bpy.data.meshes.new('Cube_cell.011')
me_cube_cell_011.from_pydata([(45.18, -0.3, 50.77), (-5.651, -0.3, -45.19), (-53.18, -0.3, -16.74), (13.71, 0.3, -44.81), (-5.688, 0.3, -45.2), (45.21, 0.3, 50.73), (43.99, 0.3, 51.62), (-41.72, -0.3, -28.83), (32.43, -0.3, -31.21), (14.32, -0.3, -44.78), (-55.87, 0.3, -4.839), (-55.96, -0.3, -4.052), (28.04, -0.3, 63.38), (29.22, -0.3, 62.52), (-41.92, 0.3, -28.78), (-53.24, 0.3, -16.84), (28.59, 0.3, 62.96), (32.54, 0.3, -30.7), (13.71, 0.3, -44.81), (-5.688, 0.3, -45.2), (43.99, 0.3, 51.62), (45.21, 0.3, 50.73), (-53.18, -0.3, -16.74), (-41.72, -0.3, -28.83), (32.43, -0.3, -31.21), (45.18, -0.3, 50.77), (-5.651, -0.3, -45.19), (14.32, -0.3, -44.78), (-55.87, 0.3, -4.839), (28.59, 0.3, 62.96), (-55.96, -0.3, -4.052), (28.04, -0.3, 63.38), (29.22, -0.3, 62.52), (-41.92, 0.3, -28.78), (-53.24, 0.3, -16.84), (32.54, 0.3, -30.7)], [], [(9, 18, 35, 24), (25, 24, 35, 21), (30, 10, 15, 2), (11, 22, 23, 26, 27, 8, 0, 32, 31), (16, 12, 13, 20), (13, 25, 21, 20), (9, 1, 19, 18), (3, 4, 33, 34, 28, 29, 6, 5, 17), (14, 7, 2, 15), (30, 12, 16, 10), (7, 14, 19, 1)])
_k = set([(0, 8), (0, 32), (1, 7), (1, 9), (2, 7), (2, 30), (3, 4), (3, 17), (4, 33), (5, 6), (5, 17), (6, 29), (8, 27), (9, 24), (10, 15), (10, 16), (11, 22), (11, 31), (12, 13), (12, 30), (13, 25), (14, 15), (14, 19), (16, 20), (18, 19), (18, 35), (20, 21), (21, 35), (22, 23), (23, 26), (24, 25), (26, 27), (28, 29), (28, 34), (31, 32), (33, 34)])
me_cube_cell_011.attributes.new('sharp_edge', 'BOOLEAN', 'EDGE').data.foreach_set('value', [ (min(e.vertices), max(e.vertices)) in _k for e in me_cube_cell_011.edges])
_uv = me_cube_cell_011.uv_layers.new(name='UVMap')
_uv.uv.foreach_set('vector', [0.07114, 0.0, 0.9289, 0.0, 1.0, 0.07098, 1.0, 0.928, 0.07105, 0.07105, 0.07195, 0.0, 0.929, 0.0, 0.9291, 0.9291, 0.07076, 0.0, 0.9281, 0.0, 0.928, 0.928, 0.07151, 0.07151, 0.5125, 0.9551, 0.4968, 0.9533, 0.4818, 0.9462, 0.4616, 0.9238, 0.4621, 0.9114, 0.4789, 0.9001, 0.5803, 0.8922, 0.5949, 0.9021, 0.5959, 0.9028, 0.07155, 0.0, 0.929, 0.0, 1.0, 0.07101, 1.0, 0.9291, 0.07101, 0.07101, 1.0, 0.07105, 1.0, 0.9291, 0.9291, 0.9291, 0.9289, 0.0, 1.0, 0.07111, 1.0, 0.9283, 0.07107, 0.0, 0.462, 0.3383, 0.4615, 0.3262, 0.4819, 0.3037, 0.4966, 0.2966, 0.5115, 0.295, 0.5954, 0.3475, 0.5814, 0.3571, 0.5803, 0.3578, 0.4795, 0.35, 0.07085, 0.0, 0.9288, 0.0, 1.0, 0.07151, 1.0, 0.928, 0.9292, 0.0, 1.0, 0.07097, 1.0, 0.9285, 0.07189, 0.0, 0.07124, 0.0, 0.9292, 0.0, 0.9283, 0.9283, 0.07111, 0.07111])
me_cube_cell_011.materials.append(mat_material)
me_cube_cell_011.use_remesh_fix_poles = True
me_cube_cell_011.use_remesh_preserve_attributes = False
me_cube_cell_011.use_mirror_vertex_groups = False
me_cube_cell_011.update()
me_cube_cell_012 = bpy.data.meshes.new('Cube_cell.012')
me_cube_cell_012.from_pydata([(37.78, -0.3, -34.7), (-18.4, -0.3, 3.616), (-25.84, -0.3, 30.82), (-24.78, -0.3, 31.93), (-24.63, -0.3, 32.09), (-25.85, 0.3, 28.06), (-26.42, 0.3, 30.16), (-26.34, 0.3, 30.24), (-24.38, 0.3, 32.29), (34.39, -0.3, -34.7), (30.69, -0.3, -32.13), (36.48, -0.3, -25.49), (33.83, 0.3, -34.7), (38.13, 0.3, -34.7), (-18.66, 0.3, 1.783), (-14.95, 0.3, -0.798), (36.81, 0.3, -25.37), (-17.85, -0.3, 1.613), (-24.63, -0.3, 32.09), (-24.78, -0.3, 31.93), (-25.84, -0.3, 30.82), (-24.38, 0.3, 32.29), (36.81, 0.3, -25.37), (-25.85, 0.3, 28.06), (-26.42, 0.3, 30.16), (-26.34, 0.3, 30.24), (36.48, -0.3, -25.49), (30.69, -0.3, -32.13), (34.39, -0.3, -34.7), (37.78, -0.3, -34.7), (-18.4, -0.3, 3.616), (33.83, 0.3, -34.7), (-14.95, 0.3, -0.798), (-18.66, 0.3, 1.783), (38.13, 0.3, -34.7), (-17.85, -0.3, 1.613)], [], [(11, 0, 13, 16), (22, 34, 31, 32, 33, 23, 24, 25, 21), (20, 30, 35, 27, 28, 29, 26, 18, 19), (29, 28, 31, 34), (14, 15, 10, 17), (9, 10, 15, 12), (17, 1, 5, 14), (7, 3, 4, 8), (6, 2, 3, 7), (2, 6, 5, 1), (4, 11, 16, 8)])
_k = set([(0, 11), (0, 13), (1, 2), (1, 17), (2, 3), (3, 4), (4, 11), (5, 6), (5, 14), (6, 7), (7, 8), (8, 16), (9, 10), (9, 12), (10, 17), (12, 15), (13, 16), (14, 15), (18, 19), (18, 26), (19, 20), (20, 30), (21, 22), (21, 25), (22, 34), (23, 24), (23, 33), (24, 25), (26, 29), (27, 28), (27, 35), (28, 31), (29, 34), (30, 35), (31, 32), (32, 33)])
me_cube_cell_012.attributes.new('sharp_edge', 'BOOLEAN', 'EDGE').data.foreach_set('value', [ (min(e.vertices), max(e.vertices)) in _k for e in me_cube_cell_012.edges])
_uv = me_cube_cell_012.uv_layers.new(name='UVMap')
_uv.uv.foreach_set('vector', [0.928, 0.0, 0.9946, 0.0717, 0.9946, 0.9284, 0.07198, 0.0, 0.3866, 0.4839, 0.375, 0.4847, 0.375, 0.4821, 0.417, 0.4517, 0.4202, 0.4494, 0.4527, 0.445, 0.4553, 0.4446, 0.4554, 0.4447, 0.4579, 0.4459, 0.4561, 0.805, 0.4224, 0.8004, 0.4199, 0.8001, 0.3782, 0.7699, 0.375, 0.7676, 0.375, 0.7655, 0.3864, 0.7663, 0.4577, 0.8043, 0.4575, 0.8044, 0.3595, 0.75, 0.3574, 0.75, 0.3571, 0.5, 0.3597, 0.5, 0.9289, 0.0, 1.0, 0.07098, 1.0, 0.9282, 0.0708, 0.0, 0.9986, 0.9282, 0.9282, 0.9282, 0.07098, 0.07098, 0.9986, 0.07107, 0.0708, 0.0708, 0.07076, 0.0, 0.9285, 0.0, 0.9289, 0.9289, 0.07147, 0.0, 0.9282, 0.0, 1.0, 0.07177, 1.0, 0.9288, 0.07149, 0.0, 0.9285, 0.0, 0.9282, 0.9282, 0.07147, 0.07147, 0.07153, 0.0, 0.9285, 0.0, 1.0, 0.07155, 1.0, 0.9292, 0.9282, 0.0, 0.928, 0.928, 0.07198, 0.07198, 0.07123, 0.0])
me_cube_cell_012.materials.append(mat_material)
me_cube_cell_012.use_remesh_fix_poles = True
me_cube_cell_012.use_remesh_preserve_attributes = False
me_cube_cell_012.use_mirror_vertex_groups = False
me_cube_cell_012.update()
me_cube_cell_013 = bpy.data.meshes.new('Cube_cell.013')
me_cube_cell_013.from_pydata([(-37.88, -0.3, -14.31), (-24.3, 0.3, 7.013), (-24.96, -0.3, 6.073), (57.71, -0.3, -14.31), (-37.82, 0.3, -14.31), (57.14, 0.3, -14.31), (4.65, 0.3, 22.17), (5.46, -0.3, 22.0), (-24.96, -0.3, 6.073), (-37.88, -0.3, -14.31), (-37.82, 0.3, -14.31), (4.65, 0.3, 22.17), (57.14, 0.3, -14.31), (-24.3, 0.3, 7.013), (5.46, -0.3, 22.0), (57.71, -0.3, -14.31)], [], [(15, 0, 10, 12), (12, 10, 13, 11), (1, 4, 9, 8), (5, 6, 7, 3), (2, 0, 15, 14), (1, 8, 7, 6)])
_k = set([(0, 2), (0, 10), (1, 4), (1, 6), (2, 14), (3, 5), (3, 7), (4, 9), (5, 6), (7, 8), (8, 9), (10, 13), (11, 12), (11, 13), (12, 15), (14, 15)])
me_cube_cell_013.attributes.new('sharp_edge', 'BOOLEAN', 'EDGE').data.foreach_set('value', [ (min(e.vertices), max(e.vertices)) in _k for e in me_cube_cell_013.edges])
_uv = me_cube_cell_013.uv_layers.new(name='UVMap')
_uv.uv.foreach_set('vector', [0.3574, 0.75, 0.298, 0.75, 0.298, 0.5, 0.3571, 0.5, 0.375, 0.4821, 0.375, 0.423, 0.4014, 0.4314, 0.4202, 0.4494, 0.9289, 0.0, 0.9977, 0.07204, 0.9977, 0.9289, 0.07138, 0.0, 0.9986, 0.9278, 0.07104, 0.0, 0.9289, 0.0, 0.9986, 0.06989, 0.4002, 0.819, 0.375, 0.827, 0.375, 0.7676, 0.4199, 0.8001, 1.0, 0.07113, 1.0, 0.9286, 0.07107, 0.0, 0.929, 0.0])
me_cube_cell_013.materials.append(mat_material)
me_cube_cell_013.use_remesh_fix_poles = True
me_cube_cell_013.use_remesh_preserve_attributes = False
me_cube_cell_013.use_mirror_vertex_groups = False
me_cube_cell_013.update()
me_cube_cell_014 = bpy.data.meshes.new('Cube_cell.014')
me_cube_cell_014.from_pydata([(3.864, -0.3, -49.82), (55.85, -0.3, 2.459), (-49.51, -0.3, 25.95), (5.437, 0.3, 36.95), (4.182, 0.3, -49.38), (-44.73, -0.3, -11.34), (50.73, 0.3, -35.95), (-44.76, 0.3, -10.62), (50.71, -0.3, -36.31), (55.78, 0.3, 2.141), (-49.43, 0.3, 25.8), (-45.52, 0.3, 26.59), (5.658, -0.3, 37.17), (1.748, -0.3, 36.37), (5.437, 0.3, 36.95), (55.78, 0.3, 2.141), (-49.51, -0.3, 25.95), (-44.73, -0.3, -11.34), (1.748, -0.3, 36.37), (50.71, -0.3, -36.31), (55.85, -0.3, 2.459), (3.864, -0.3, -49.82), (50.73, 0.3, -35.95), (4.182, 0.3, -49.38), (-44.76, 0.3, -10.62), (-49.43, 0.3, 25.8), (-45.52, 0.3, 26.59), (5.658, -0.3, 37.17)], [], [(17, 16, 25, 24), (21, 19, 20, 27, 18, 2, 5), (23, 7, 10, 26, 14, 15, 22), (6, 9, 1, 8), (9, 3, 12, 1), (4, 0, 17, 24), (11, 25, 16, 13), (12, 3, 11, 13), (8, 0, 4, 6)])
_k = set([(0, 8), (0, 17), (1, 8), (1, 12), (2, 5), (2, 18), (3, 9), (3, 11), (4, 6), (4, 24), (5, 21), (6, 9), (7, 10), (7, 23), (10, 26), (11, 25), (12, 13), (13, 16), (14, 15), (14, 26), (15, 22), (16, 17), (18, 27), (19, 20), (19, 21), (20, 27), (22, 23), (24, 25)])
me_cube_cell_014.attributes.new('sharp_edge', 'BOOLEAN', 'EDGE').data.foreach_set('value', [ (min(e.vertices), max(e.vertices)) in _k for e in me_cube_cell_014.edges])
_uv = me_cube_cell_014.uv_layers.new(name='UVMap')
_uv.uv.foreach_set('vector', [0.9282, 0.0, 0.9279, 0.9279, 0.0708, 0.0708, 0.07176, 0.0, 0.4946, 0.799, 0.5114, 0.7699, 0.5593, 0.7667, 0.6023, 0.7979, 0.6013, 0.8004, 0.5884, 0.8322, 0.5423, 0.8293, 0.4952, 0.4512, 0.5432, 0.4207, 0.5882, 0.4178, 0.5892, 0.4202, 0.602, 0.4519, 0.5589, 0.4832, 0.5118, 0.4801, 1.0, 0.9285, 0.0719, 0.0, 0.9282, 0.0, 1.0, 0.07079, 0.0719, 0.0719, 0.07123, 0.0, 0.9287, 0.0, 0.9282, 0.9282, 1.0, 0.07111, 1.0, 0.9283, 0.07179, 0.0, 0.9282, 0.0, 0.9291, 0.0, 1.0, 0.07081, 1.0, 0.9279, 0.07129, 0.0, 0.9287, 0.9287, 0.07122, 0.07122, 1.0, 0.07086, 1.0, 0.9287, 0.9292, 0.0, 0.9283, 0.9283, 0.0711, 0.0711, 0.07152, 0.0])
me_cube_cell_014.materials.append(mat_material)
me_cube_cell_014.use_remesh_fix_poles = True
me_cube_cell_014.use_remesh_preserve_attributes = False
me_cube_cell_014.use_mirror_vertex_groups = False
me_cube_cell_014.update()
me_cube_cell_015 = bpy.data.meshes.new('Cube_cell.015')
me_cube_cell_015.from_pydata([(34.47, -0.3, 9.097), (28.79, -0.3, 17.92), (-28.74, 0.3, 16.65), (-27.71, 0.3, 17.92), (29.26, 0.3, 17.92), (34.47, 0.3, 9.832), (34.47, -0.3, -18.13), (7.529, 0.3, -35.45), (34.47, 0.3, -18.41), (-42.59, -0.3, -0.4207), (-41.52, -0.3, 0.8972), (-42.81, 0.3, -0.6348), (-27.66, -0.3, 17.92), (7.597, -0.3, -35.13), (29.26, 0.3, 17.92), (34.47, 0.3, 9.832), (-28.74, 0.3, 16.65), (-27.71, 0.3, 17.92), (7.529, 0.3, -35.45), (-42.81, 0.3, -0.6348), (34.47, 0.3, -18.41), (34.47, -0.3, -18.13), (28.79, -0.3, 17.92), (34.47, -0.3, 9.097), (7.597, -0.3, -35.13), (-41.52, -0.3, 0.8972), (-42.59, -0.3, -0.4207), (-27.66, -0.3, 17.92)], [], [(24, 21, 23, 22, 27, 25, 26), (9, 19, 18, 13), (20, 15, 23, 21), (16, 17, 14, 15, 20, 7, 11), (14, 17, 27, 22), (5, 4, 1, 0), (19, 9, 10, 2), (2, 10, 12, 3), (8, 6, 13, 18)])
_k = set([(0, 1), (0, 5), (1, 4), (2, 3), (2, 19), (3, 12), (4, 5), (6, 8), (6, 13), (7, 11), (7, 20), (8, 18), (9, 10), (9, 13), (10, 12), (11, 16), (14, 15), (14, 22), (15, 23), (16, 17), (17, 27), (18, 19), (20, 21), (21, 24), (22, 23), (24, 26), (25, 26), (25, 27)])
me_cube_cell_015.attributes.new('sharp_edge', 'BOOLEAN', 'EDGE').data.foreach_set('value', [ (min(e.vertices), max(e.vertices)) in _k for e in me_cube_cell_015.edges])
_uv = me_cube_cell_015.uv_layers.new(name='UVMap')
_uv.uv.foreach_set('vector', [0.5593, 0.7667, 0.5804, 0.75, 0.6141, 0.75, 0.625, 0.7535, 0.625, 0.7886, 0.6039, 0.7973, 0.6023, 0.7979, 0.07079, 0.0, 0.9286, 0.0, 0.9284, 0.9284, 0.07142, 0.07142, 0.58, 0.5, 0.615, 0.5, 0.6141, 0.75, 0.5804, 0.75, 0.6234, 0.4607, 0.625, 0.4613, 0.625, 0.4968, 0.615, 0.5, 0.58, 0.5, 0.5589, 0.4832, 0.602, 0.4519, 0.6282, 0.5, 0.6637, 0.5, 0.6636, 0.75, 0.6285, 0.75, 0.929, 0.009493, 0.9338, 0.9282, 0.07756, 0.07197, 0.07083, 0.009458, 1.0, 0.07144, 1.0, 0.9292, 0.9292, 0.9292, 0.07187, 0.07187, 1.0, 0.07187, 1.0, 0.9292, 0.0744, 0.002702, 0.9309, 0.002733, 0.07174, 0.001868, 0.9281, 0.001866, 1.0, 0.07142, 1.0, 0.9284])
me_cube_cell_015.materials.append(mat_material)
me_cube_cell_015.use_remesh_fix_poles = True
me_cube_cell_015.use_remesh_preserve_attributes = False
me_cube_cell_015.use_mirror_vertex_groups = False
me_cube_cell_015.update()
me_cube_cell_016 = bpy.data.meshes.new('Cube_cell.016')
me_cube_cell_016.from_pydata([(31.83, -0.3, 10.44), (32.15, 0.3, 10.88), (-40.54, 0.3, -5.067), (23.64, 0.3, -19.22), (21.6, 0.3, -21.36), (-19.57, 0.3, -15.06), (22.18, -0.3, -20.7), (23.39, -0.3, -19.43), (-16.76, -0.3, 48.92), (-16.79, 0.3, 49.64), (-20.99, -0.3, -14.09), (-40.15, -0.3, -4.962), (22.18, -0.3, -20.7), (23.39, -0.3, -19.43), (32.15, 0.3, 10.88), (23.64, 0.3, -19.22), (21.6, 0.3, -21.36), (-40.15, -0.3, -4.962), (-20.99, -0.3, -14.09), (-16.76, -0.3, 48.92), (31.83, -0.3, 10.44), (-19.57, 0.3, -15.06), (-16.79, 0.3, 49.64), (-40.54, 0.3, -5.067)], [], [(17, 18, 12, 13, 20, 19), (14, 0, 7, 15), (21, 4, 6, 10), (23, 21, 10, 11), (22, 8, 0, 14), (1, 3, 16, 5, 2, 9), (4, 15, 7, 6), (23, 11, 8, 22)])
_k = set([(0, 7), (0, 8), (1, 3), (1, 9), (2, 5), (2, 9), (3, 16), (4, 15), (4, 21), (5, 16), (6, 7), (6, 10), (8, 11), (10, 11), (12, 13), (12, 18), (13, 20), (14, 15), (14, 22), (17, 18), (17, 19), (19, 20), (21, 23), (22, 23)])
me_cube_cell_016.attributes.new('sharp_edge', 'BOOLEAN', 'EDGE').data.foreach_set('value', [ (min(e.vertices), max(e.vertices)) in _k for e in me_cube_cell_016.edges])
_uv = me_cube_cell_016.uv_layers.new(name='UVMap')
_uv.uv.foreach_set('vector', [0.4756, 0.8438, 0.4643, 0.8319, 0.4561, 0.805, 0.4577, 0.8043, 0.4946, 0.799, 0.5423, 0.8293, 0.07185, 0.0, 0.9287, 0.0, 1.0, 0.07092, 1.0, 0.928, 0.9284, 0.0, 0.9281, 0.9281, 0.0713, 0.0713, 0.07156, 0.0, 0.9289, 0.0, 1.0, 0.07157, 1.0, 0.9284, 0.07176, 0.0, 0.07082, 0.0, 0.928, 0.0, 1.0, 0.07126, 1.0, 0.9282, 0.4952, 0.4512, 0.4579, 0.4459, 0.4553, 0.4446, 0.4631, 0.419, 0.4754, 0.406, 0.5431, 0.4207, 1.0, 0.9281, 0.072, 0.0, 0.9291, 0.0, 1.0, 0.07131, 1.0, 0.07114, 1.0, 0.9282, 0.928, 0.928, 0.07082, 0.07082])
me_cube_cell_016.materials.append(mat_material)
me_cube_cell_016.use_remesh_fix_poles = True
me_cube_cell_016.use_remesh_preserve_attributes = False
me_cube_cell_016.use_mirror_vertex_groups = False
me_cube_cell_016.update()
me_cube_cell_017 = bpy.data.meshes.new('Cube_cell.017')
me_cube_cell_017.from_pydata([(-25.3, -0.3, 15.89), (-24.28, -0.3, -13.68), (45.78, 0.3, 15.89), (30.67, 0.3, -2.671), (-30.34, -0.3, -7.298), (-25.34, 0.3, 15.89), (-24.2, 0.3, -13.83), (-20.28, 0.3, -13.03), (-30.38, 0.3, -7.322), (30.89, -0.3, -2.458), (26.98, -0.3, -3.253), (45.82, -0.3, 15.89), (45.78, 0.3, 15.89), (30.67, 0.3, -2.671), (-30.34, -0.3, -7.298), (-24.28, -0.3, -13.68), (-25.3, -0.3, 15.89), (26.98, -0.3, -3.253), (-25.34, 0.3, 15.89), (-20.28, 0.3, -13.03), (-24.2, 0.3, -13.83), (-30.38, 0.3, -7.322), (30.89, -0.3, -2.458), (45.82, -0.3, 15.89)], [], [(15, 14, 21, 6), (23, 12, 18, 16), (18, 12, 13, 19, 20, 8), (3, 2, 11, 22), (7, 3, 22, 17), (17, 15, 6, 7), (1, 10, 9, 23, 16, 4), (0, 5, 21, 14)])
_k = set([(0, 5), (0, 14), (1, 4), (1, 10), (2, 3), (2, 11), (3, 7), (4, 16), (5, 21), (6, 7), (6, 21), (8, 18), (8, 20), (9, 10), (9, 23), (11, 22), (12, 13), (12, 23), (13, 19), (14, 15), (15, 17), (16, 18), (17, 22), (19, 20)])
me_cube_cell_017.attributes.new('sharp_edge', 'BOOLEAN', 'EDGE').data.foreach_set('value', [ (min(e.vertices), max(e.vertices)) in _k for e in me_cube_cell_017.edges])
_uv = me_cube_cell_017.uv_layers.new(name='UVMap')
_uv.uv.foreach_set('vector', [0.07121, 0.07121, 0.07082, 0.0, 0.9286, 0.0, 0.929, 0.929, 0.6636, 0.75, 0.6637, 0.5, 0.7079, 0.5, 0.7079, 0.75, 0.625, 0.4171, 0.625, 0.4613, 0.602, 0.4519, 0.5892, 0.4203, 0.5882, 0.4178, 0.5963, 0.414, 1.0, 0.9284, 0.07375, 0.002704, 0.9309, 0.002691, 1.0, 0.07123, 1.0, 0.929, 0.07155, 0.0, 0.9288, 0.0, 1.0, 0.07127, 0.07127, 0.07127, 1.0, 0.07121, 1.0, 0.929, 0.929, 0.929, 0.5884, 0.8322, 0.6013, 0.8004, 0.6023, 0.7979, 0.625, 0.7886, 0.625, 0.8329, 0.5963, 0.836, 0.07159, 0.002167, 0.928, 0.002144, 0.9286, 0.9286, 0.07082, 0.07082])
me_cube_cell_017.materials.append(mat_material)
me_cube_cell_017.use_remesh_fix_poles = True
me_cube_cell_017.use_remesh_preserve_attributes = False
me_cube_cell_017.use_mirror_vertex_groups = False
me_cube_cell_017.update()
me_cube_cell_018 = bpy.data.meshes.new('Cube_cell.018')
me_cube_cell_018.from_pydata([(-10.86, -0.3, -22.66), (49.91, 0.3, 13.44), (-47.74, 0.3, 13.44), (-47.34, 0.3, 9.6), (-10.83, 0.3, -22.7), (64.4, 0.3, -6.658), (63.36, 0.3, -5.218), (-28.0, -0.3, -10.05), (-47.99, -0.3, 13.44), (-46.18, -0.3, 8.302), (-47.6, -0.3, 9.735), (49.9, -0.3, 13.44), (64.36, -0.3, -6.618), (50.9, -0.3, 12.06), (-28.85, 0.3, -9.063), (-27.45, 0.3, -10.47), (-47.34, 0.3, 9.6), (-47.74, 0.3, 13.44), (64.4, 0.3, -6.658), (-10.83, 0.3, -22.7), (-47.99, -0.3, 13.44), (49.9, -0.3, 13.44), (49.91, 0.3, 13.44), (63.36, 0.3, -5.218), (-28.0, -0.3, -10.05), (-10.86, -0.3, -22.66), (64.36, -0.3, -6.618), (-47.6, -0.3, 9.735), (-46.18, -0.3, 8.302), (50.9, -0.3, 12.06), (-27.45, 0.3, -10.47), (-28.85, 0.3, -9.063)], [], [(26, 0, 19, 18), (21, 22, 17, 20), (17, 22, 23, 5, 4, 30, 31, 16), (24, 25, 12, 29, 21, 20, 27, 28), (3, 10, 8, 2), (6, 1, 11, 13), (18, 6, 13, 26), (15, 7, 9, 14), (10, 3, 14, 9), (7, 15, 19, 0)])
_k = set([(0, 7), (0, 26), (1, 6), (1, 11), (2, 3), (2, 8), (3, 14), (4, 5), (4, 30), (5, 23), (6, 18), (7, 9), (8, 10), (9, 10), (11, 13), (12, 25), (12, 29), (13, 26), (14, 15), (15, 19), (16, 17), (16, 31), (17, 20), (18, 19), (20, 27), (21, 22), (21, 29), (22, 23), (24, 25), (24, 28), (27, 28), (30, 31)])
me_cube_cell_018.attributes.new('sharp_edge', 'BOOLEAN', 'EDGE').data.foreach_set('value', [ (min(e.vertices), max(e.vertices)) in _k for e in me_cube_cell_018.edges])
_uv = me_cube_cell_018.uv_layers.new(name='UVMap')
_uv.uv.foreach_set('vector', [0.9288, 0.0, 1.0, 0.07102, 1.0, 0.9291, 0.07161, 0.0, 0.7294, 0.75, 0.7294, 0.5, 0.7901, 0.5, 0.7903, 0.75, 0.625, 0.3349, 0.625, 0.3956, 0.6019, 0.404, 0.6001, 0.4046, 0.5803, 0.3578, 0.5954, 0.3475, 0.5972, 0.3466, 0.6203, 0.3351, 0.5959, 0.9028, 0.5803, 0.8922, 0.6002, 0.8454, 0.6233, 0.8538, 0.625, 0.8544, 0.625, 0.9153, 0.6204, 0.915, 0.6186, 0.9141, 0.0713, 0.0, 0.9287, 0.0, 0.9872, 0.05914, 0.9871, 0.9151, 1.0, 0.9284, 0.07413, 0.002462, 0.9317, 0.002503, 1.0, 0.0708, 1.0, 0.9284, 0.9284, 0.9284, 0.0708, 0.0708, 1.0, 0.07116, 1.0, 0.07113, 1.0, 0.9279, 0.07135, 0.0, 0.9288, 0.0, 0.07134, 0.0, 0.9287, 0.0, 0.9288, 0.9288, 0.07135, 0.07135, 0.0721, 0.0, 0.9289, 0.0, 0.9291, 0.9291, 0.07102, 0.07102])
me_cube_cell_018.materials.append(mat_material)
me_cube_cell_018.use_remesh_fix_poles = True
me_cube_cell_018.use_remesh_preserve_attributes = False
me_cube_cell_018.use_mirror_vertex_groups = False
me_cube_cell_018.update()
me_cube_cell_019 = bpy.data.meshes.new('Cube_cell.019')
me_cube_cell_019.from_pydata([(-12.82, -0.3, 28.65), (-12.82, 0.3, 29.33), (21.8, 0.3, -6.476), (-12.82, -0.3, -12.77), (-10.46, 0.3, -12.37), (-12.82, 0.3, -12.8), (18.72, -0.3, -7.006), (21.21, -0.3, -6.551), (-12.82, -0.3, 28.65), (-12.82, 0.3, 29.33), (21.8, 0.3, -6.476), (-10.46, 0.3, -12.37), (-12.82, 0.3, -12.8), (-12.82, -0.3, -12.77), (18.72, -0.3, -7.006), (21.21, -0.3, -6.551)], [], [(10, 11, 12, 9), (12, 13, 8, 9), (13, 14, 15, 8), (2, 7, 6, 4), (5, 4, 6, 3), (1, 0, 7, 2)])
_k = set([(0, 1), (0, 7), (1, 2), (2, 4), (3, 5), (3, 6), (4, 5), (6, 7), (8, 9), (8, 15), (9, 10), (10, 11), (11, 12), (12, 13), (13, 14), (14, 15)])
me_cube_cell_019.attributes.new('sharp_edge', 'BOOLEAN', 'EDGE').data.foreach_set('value', [ (min(e.vertices), max(e.vertices)) in _k for e in me_cube_cell_019.edges])
_uv = me_cube_cell_019.uv_layers.new(name='UVMap')
_uv.uv.foreach_set('vector', [0.4848, 0.2715, 0.4775, 0.2515, 0.477, 0.25, 0.5291, 0.25, 0.477, 0.25, 0.477, 0.0, 0.5283, 0.0, 0.5291, 0.25, 0.477, 1.0, 0.4841, 0.9804, 0.4847, 0.9788, 0.5283, 1.0, 0.9284, 0.9284, 0.07168, 0.07168, 0.07175, 0.0, 0.9292, 0.0, 0.9306, 0.001482, 1.0, 0.07084, 1.0, 0.9283, 0.07234, 0.00148, 0.9304, 0.929, 0.07352, 0.07205, 1.0, 0.07168, 1.0, 0.9284])
me_cube_cell_019.materials.append(mat_material)
me_cube_cell_019.use_remesh_fix_poles = True
me_cube_cell_019.use_remesh_preserve_attributes = False
me_cube_cell_019.use_mirror_vertex_groups = False
me_cube_cell_019.update()
me_cube_cell_020 = bpy.data.meshes.new('Cube_cell.020')
me_cube_cell_020.from_pydata([(-28.26, -0.3, -7.84), (37.45, 0.3, 38.83), (-4.296, -0.3, 24.96), (-27.12, 0.3, -49.03), (-27.28, 0.3, -6.185), (-34.93, -0.3, -26.58), (-27.22, -0.3, -48.25), (56.78, -0.3, 19.19), (37.19, -0.3, 38.97), (-4.822, 0.3, 24.56), (-34.83, 0.3, -27.38), (57.33, 0.3, 18.76), (-4.296, -0.3, 24.96), (-28.26, -0.3, -7.84), (-4.822, 0.3, 24.56), (37.45, 0.3, 38.83), (57.33, 0.3, 18.76), (-27.12, 0.3, -49.03), (-27.28, 0.3, -6.185), (-34.93, -0.3, -26.58), (-27.22, -0.3, -48.25), (56.78, -0.3, 19.19), (37.19, -0.3, 38.97), (-34.83, 0.3, -27.38)], [], [(3, 20, 5, 23), (14, 15, 16, 17, 10, 18), (6, 21, 22, 12, 13, 19), (9, 4, 0, 2), (3, 11, 7, 20), (23, 5, 0, 4), (8, 7, 11, 1), (2, 8, 1, 9)])
_k = set([(0, 2), (0, 5), (1, 9), (1, 11), (2, 8), (3, 11), (3, 23), (4, 9), (4, 23), (5, 20), (6, 19), (6, 21), (7, 8), (7, 20), (10, 17), (10, 18), (12, 13), (12, 22), (13, 19), (14, 15), (14, 18), (15, 16), (16, 17), (21, 22)])
me_cube_cell_020.attributes.new('sharp_edge', 'BOOLEAN', 'EDGE').data.foreach_set('value', [ (min(e.vertices), max(e.vertices)) in _k for e in me_cube_cell_020.edges])
_uv = me_cube_cell_020.uv_layers.new(name='UVMap')
_uv.uv.foreach_set('vector', [0.9287, 0.9287, 0.07145, 0.07145, 0.07121, 0.0, 0.9285, 0.0, 0.6026, 0.3089, 0.6203, 0.3351, 0.5954, 0.3475, 0.5115, 0.295, 0.5383, 0.2902, 0.5645, 0.2949, 0.5125, 0.9551, 0.5959, 0.9028, 0.6204, 0.915, 0.6031, 0.9408, 0.5625, 0.9557, 0.5393, 0.9599, 0.929, 0.0, 1.0, 0.07109, 1.0, 0.9283, 0.07165, 0.0, 1.0, 0.9287, 0.07167, 0.0, 0.9284, 0.0, 1.0, 0.07145, 1.0, 0.07145, 1.0, 0.9288, 0.07173, 0.0, 0.9289, 0.0, 0.9281, 0.0, 1.0, 0.07157, 1.0, 0.9283, 0.07096, 0.0, 0.9284, 0.0, 0.9281, 0.9281, 0.07096, 0.07096, 0.07097, 0.0])
me_cube_cell_020.materials.append(mat_material)
me_cube_cell_020.use_remesh_fix_poles = True
me_cube_cell_020.use_remesh_preserve_attributes = False
me_cube_cell_020.use_mirror_vertex_groups = False
me_cube_cell_020.update()
me_cube_cell_021 = bpy.data.meshes.new('Cube_cell.021')
me_cube_cell_021.from_pydata([(-8.805, 0.3, 18.07), (-8.805, -0.3, 18.07), (19.52, 0.3, 18.07), (-8.805, 0.3, -17.88), (-1.915, -0.3, -18.27), (-8.805, -0.3, -17.9), (-2.087, 0.3, -18.24), (19.71, -0.3, 18.07), (-8.805, -0.3, -17.9), (-1.915, -0.3, -18.27), (-8.805, 0.3, -17.88), (19.52, 0.3, 18.07), (-2.087, 0.3, -18.24), (19.71, -0.3, 18.07)], [], [(9, 5, 3, 6), (1, 13, 11, 0), (1, 8, 4, 13), (12, 10, 0, 11), (10, 8, 1, 0), (2, 7, 9, 6)])
_k = set([(2, 6), (2, 7), (3, 5), (3, 6), (4, 8), (4, 13), (5, 9), (7, 9), (8, 10), (10, 12), (11, 12), (11, 13)])
me_cube_cell_021.attributes.new('sharp_edge', 'BOOLEAN', 'EDGE').data.foreach_set('value', [ (min(e.vertices), max(e.vertices)) in _k for e in me_cube_cell_021.edges])
_uv = me_cube_cell_021.uv_layers.new(name='UVMap')
_uv.uv.foreach_set('vector', [0.9285, 0.0, 0.9358, 0.9284, 0.07882, 0.07146, 0.07098, 0.0, 0.875, 0.75, 0.8573, 0.75, 0.8574, 0.5, 0.875, 0.5, 0.625, 1.0, 0.5805, 1.0, 0.58, 0.9957, 0.625, 0.9823, 0.5801, 0.2542, 0.5805, 0.25, 0.625, 0.25, 0.625, 0.2676, 0.5805, 0.25, 0.5805, 0.0, 0.625, 0.0, 0.625, 0.25, 0.9986, 0.06946, 0.9986, 0.9265, 0.9285, 0.9285, 0.07098, 0.07098])
me_cube_cell_021.materials.append(mat_material)
me_cube_cell_021.use_remesh_fix_poles = True
me_cube_cell_021.use_remesh_preserve_attributes = False
me_cube_cell_021.use_mirror_vertex_groups = False
me_cube_cell_021.update()
me_cube_cell_022 = bpy.data.meshes.new('Cube_cell.022')
me_cube_cell_022.from_pydata([(32.0, 0.3, 27.12), (13.62, -0.3, -23.39), (-3.169, -0.3, -31.94), (-29.27, 0.3, 27.12), (-50.7, -0.3, -9.221), (32.64, -0.3, 27.12), (37.58, -0.3, 9.411), (-50.87, 0.3, -9.189), (14.59, 0.3, -21.74), (37.05, 0.3, 9.01), (-4.391, 0.3, -31.41), (-29.08, -0.3, 27.12), (-3.169, -0.3, -31.94), (13.62, -0.3, -23.39), (37.58, -0.3, 9.411), (32.64, -0.3, 27.12), (32.0, 0.3, 27.12), (-50.87, 0.3, -9.189), (-29.27, 0.3, 27.12), (-4.391, 0.3, -31.41), (-50.7, -0.3, -9.221), (37.05, 0.3, 9.01), (14.59, 0.3, -21.74), (-29.08, -0.3, 27.12)], [], [(18, 23, 15, 16), (13, 14, 15, 23, 20, 12), (22, 19, 17, 18, 16, 21), (2, 4, 7, 10), (8, 1, 2, 10), (0, 5, 6, 9), (6, 1, 8, 9), (3, 7, 4, 11)])
_k = set([(0, 5), (0, 9), (1, 2), (1, 6), (2, 4), (3, 7), (3, 11), (4, 11), (5, 6), (7, 10), (8, 9), (8, 10), (12, 13), (12, 20), (13, 14), (14, 15), (15, 16), (16, 21), (17, 18), (17, 19), (18, 23), (19, 22), (20, 23), (21, 22)])
me_cube_cell_022.attributes.new('sharp_edge', 'BOOLEAN', 'EDGE').data.foreach_set('value', [ (min(e.vertices), max(e.vertices)) in _k for e in me_cube_cell_022.edges])
_uv = me_cube_cell_022.uv_layers.new(name='UVMap')
_uv.uv.foreach_set('vector', [0.8574, 0.5, 0.8573, 0.75, 0.8189, 0.75, 0.8193, 0.5, 0.5625, 0.9557, 0.6031, 0.9408, 0.625, 0.9439, 0.625, 0.9823, 0.58, 0.9957, 0.5519, 0.9662, 0.5645, 0.2949, 0.5526, 0.2831, 0.5801, 0.2542, 0.625, 0.2676, 0.625, 0.3057, 0.6026, 0.3089, 1.0, 0.928, 0.07124, 0.0, 0.928, 0.0, 1.0, 0.07087, 0.07201, 0.0, 0.9288, 0.0, 0.928, 0.928, 0.07087, 0.07087, 0.0715, 0.002822, 0.9288, 0.002824, 0.9288, 0.9288, 0.0715, 0.0715, 0.9288, 0.0, 1.0, 0.07125, 1.0, 0.928, 0.0715, 0.0, 0.07178, 0.07039, 1.0, 0.07198, 1.0, 0.9288, 0.929, 0.9276])
me_cube_cell_022.materials.append(mat_material)
me_cube_cell_022.use_remesh_fix_poles = True
me_cube_cell_022.use_remesh_preserve_attributes = False
me_cube_cell_022.use_mirror_vertex_groups = False
me_cube_cell_022.update()
me_cube_cell_023 = bpy.data.meshes.new('Cube_cell.023')
me_cube_cell_023.from_pydata([(20.45, -0.3, 26.49), (-37.06, 0.3, 34.22), (25.98, -0.3, -23.09), (29.93, -0.3, -14.5), (-39.26, -0.3, -23.09), (-36.97, -0.3, 34.76), (25.92, 0.3, -23.09), (-39.33, 0.3, -23.09), (20.49, 0.3, 25.93), (29.85, 0.3, -14.55), (-37.06, 0.3, 34.22), (20.49, 0.3, 25.93), (25.98, -0.3, -23.09), (29.93, -0.3, -14.5), (-36.97, -0.3, 34.76), (-39.26, -0.3, -23.09), (20.45, -0.3, 26.49), (29.85, 0.3, -14.55), (25.92, 0.3, -23.09), (-39.33, 0.3, -23.09)], [], [(14, 15, 12, 13, 16), (3, 2, 6, 17), (0, 11, 10, 5), (19, 1, 8, 9, 18), (12, 15, 19, 18), (4, 5, 10, 7), (0, 3, 17, 11)])
_k = set([(0, 3), (0, 5), (1, 8), (1, 19), (2, 3), (2, 6), (4, 5), (4, 7), (6, 17), (7, 10), (8, 9), (9, 18), (10, 11), (11, 17), (12, 13), (12, 18), (13, 16), (14, 15), (14, 16), (15, 19)])
me_cube_cell_023.attributes.new('sharp_edge', 'BOOLEAN', 'EDGE').data.foreach_set('value', [ (min(e.vertices), max(e.vertices)) in _k for e in me_cube_cell_023.edges])
_uv = me_cube_cell_023.uv_layers.new(name='UVMap')
_uv.uv.foreach_set('vector', [0.4466, 0.9033, 0.375, 0.9047, 0.375, 0.8641, 0.3856, 0.8617, 0.4364, 0.8676, 0.9287, 0.0, 0.9288, 0.9229, 0.07192, 0.06617, 0.07125, 0.0, 0.9283, 0.9283, 0.07094, 0.07094, 0.07158, 0.0, 0.9283, 0.0, 0.375, 0.3452, 0.4459, 0.3467, 0.4357, 0.3824, 0.3856, 0.3883, 0.375, 0.3858, 0.2609, 0.75, 0.2203, 0.75, 0.2202, 0.5, 0.2608, 0.5, 0.9991, 0.9287, 0.07168, 0.0, 0.9284, 0.0, 0.9991, 0.0711, 0.9283, 0.0, 0.9287, 0.9287, 0.07125, 0.07125, 0.07094, 0.0])
me_cube_cell_023.materials.append(mat_material)
me_cube_cell_023.use_remesh_fix_poles = True
me_cube_cell_023.use_remesh_preserve_attributes = False
me_cube_cell_023.use_mirror_vertex_groups = False
me_cube_cell_023.update()
me_cube_cell_024 = bpy.data.meshes.new('Cube_cell.024')
me_cube_cell_024.from_pydata([(-15.92, -0.3, 13.32), (9.605, -0.3, 14.35), (-3.23, -0.3, -15.39), (9.605, -0.3, -12.31), (9.605, 0.3, 14.99), (9.605, 0.3, -12.93), (-16.24, 0.3, 13.94), (-3.031, 0.3, -15.97), (9.605, -0.3, 14.35), (-15.92, -0.3, 13.32), (-3.23, -0.3, -15.39), (9.605, -0.3, -12.31), (9.605, 0.3, -12.93), (-16.24, 0.3, 13.94), (9.605, 0.3, 14.99), (-3.031, 0.3, -15.97)], [], [(10, 7, 5, 3), (8, 9, 2, 11), (11, 12, 14, 8), (13, 14, 12, 15), (6, 7, 10, 0), (4, 6, 0, 1)])
_k = set([(0, 1), (0, 10), (1, 4), (2, 9), (2, 11), (3, 5), (3, 10), (4, 6), (5, 7), (6, 7), (8, 9), (8, 14), (11, 12), (12, 15), (13, 14), (13, 15)])
me_cube_cell_024.attributes.new('sharp_edge', 'BOOLEAN', 'EDGE').data.foreach_set('value', [ (min(e.vertices), max(e.vertices)) in _k for e in me_cube_cell_024.edges])
_uv = me_cube_cell_024.uv_layers.new(name='UVMap')
_uv.uv.foreach_set('vector', [0.07188, 0.0, 0.9286, 0.0, 0.9281, 0.9242, 0.07154, 0.06759, 0.5065, 0.75, 0.5053, 0.7659, 0.4697, 0.758, 0.4735, 0.75, 0.4735, 0.75, 0.4728, 0.5, 0.5073, 0.5, 0.5065, 0.75, 0.506, 0.4839, 0.5073, 0.5, 0.4728, 0.5, 0.469, 0.4921, 0.9284, 0.0, 0.9286, 0.9286, 0.07188, 0.07188, 0.07135, 0.0, 0.9981, 0.9285, 0.9284, 0.9284, 0.07135, 0.07135, 0.9981, 0.07121])
me_cube_cell_024.materials.append(mat_material)
me_cube_cell_024.use_remesh_fix_poles = True
me_cube_cell_024.use_remesh_preserve_attributes = False
me_cube_cell_024.use_mirror_vertex_groups = False
me_cube_cell_024.update()
me_cube_cell_025 = bpy.data.meshes.new('Cube_cell.025')
me_cube_cell_025.from_pydata([(-9.95, -0.3, 21.52), (16.92, 0.3, 38.24), (16.92, -0.3, 38.52), (-8.605, -0.3, -22.17), (-15.09, -0.3, -17.25), (16.92, -0.3, -21.14), (16.92, 0.3, -20.5), (-15.07, 0.3, -16.89), (-8.934, 0.3, -21.55), (-10.02, 0.3, 21.21), (-9.95, -0.3, 21.52), (-15.09, -0.3, -17.25), (-8.605, -0.3, -22.17), (16.92, -0.3, -21.14), (16.92, -0.3, 38.52), (16.92, 0.3, 38.24), (16.92, 0.3, -20.5), (-8.934, 0.3, -21.55), (-15.07, 0.3, -16.89), (-10.02, 0.3, 21.21)], [], [(16, 17, 18, 19, 15), (16, 15, 14, 13), (11, 10, 9, 7), (0, 4, 12, 13, 14), (3, 8, 6, 5), (10, 2, 1, 9), (11, 7, 8, 3)])
_k = set([(0, 4), (0, 14), (1, 2), (1, 9), (2, 10), (3, 5), (3, 11), (4, 12), (5, 6), (6, 8), (7, 8), (7, 9), (10, 11), (12, 13), (13, 16), (14, 15), (15, 19), (16, 17), (17, 18), (18, 19)])
me_cube_cell_025.attributes.new('sharp_edge', 'BOOLEAN', 'EDGE').data.foreach_set('value', [ (min(e.vertices), max(e.vertices)) in _k for e in me_cube_cell_025.edges])
_uv = me_cube_cell_025.uv_layers.new(name='UVMap')
_uv.uv.foreach_set('vector', [0.5073, 0.5, 0.506, 0.4839, 0.5118, 0.4801, 0.5589, 0.4832, 0.58, 0.5, 0.5073, 0.5, 0.58, 0.5, 0.5804, 0.75, 0.5065, 0.75, 0.9288, 0.0, 1.0, 0.07162, 1.0, 0.9281, 0.0719, 0.0, 0.5593, 0.7667, 0.5114, 0.7699, 0.5053, 0.7659, 0.5065, 0.75, 0.5804, 0.75, 0.07103, 0.0, 0.929, 0.0, 0.998, 0.06963, 0.9981, 0.9264, 0.9284, 0.0, 0.9302, 0.9284, 0.07317, 0.07131, 0.07188, 0.0, 1.0, 0.07116, 1.0, 0.9281, 0.07103, 0.0, 0.929, 0.0])
me_cube_cell_025.materials.append(mat_material)
me_cube_cell_025.use_remesh_fix_poles = True
me_cube_cell_025.use_remesh_preserve_attributes = False
me_cube_cell_025.use_mirror_vertex_groups = False
me_cube_cell_025.update()
me_cube_cell_026 = bpy.data.meshes.new('Cube_cell.026')
me_cube_cell_026.from_pydata([(34.67, -0.3, -15.47), (41.47, -0.3, -1.377), (-36.34, 0.3, 5.267), (-22.84, 0.3, -7.74), (-17.63, -0.3, 18.86), (-22.76, -0.3, -7.202), (-35.73, -0.3, 5.295), (34.7, 0.3, -16.03), (41.96, 0.3, -0.9888), (-17.51, 0.3, 19.38), (34.7, 0.3, -16.03), (-22.84, 0.3, -7.74), (-36.34, 0.3, 5.267), (34.67, -0.3, -15.47), (41.47, -0.3, -1.377), (-22.76, -0.3, -7.202), (-17.63, -0.3, 18.86), (-35.73, -0.3, 5.295), (41.96, 0.3, -0.9888), (-17.51, 0.3, 19.38)], [], [(12, 3, 5, 17), (14, 16, 6, 15, 13), (9, 4, 1, 8), (10, 11, 2, 19, 18), (17, 4, 9, 12), (1, 0, 7, 8), (3, 7, 0, 5)])
_k = set([(0, 1), (0, 5), (1, 4), (2, 11), (2, 19), (3, 7), (3, 12), (4, 17), (5, 17), (6, 15), (6, 16), (7, 8), (8, 9), (9, 12), (10, 11), (10, 18), (13, 14), (13, 15), (14, 16), (18, 19)])
me_cube_cell_026.attributes.new('sharp_edge', 'BOOLEAN', 'EDGE').data.foreach_set('value', [ (min(e.vertices), max(e.vertices)) in _k for e in me_cube_cell_026.edges])
_uv = me_cube_cell_026.uv_layers.new(name='UVMap')
_uv.uv.foreach_set('vector', [0.9292, 0.0, 1.0, 0.07127, 1.0, 0.9289, 0.0716, 0.0, 0.4538, 0.8633, 0.4789, 0.9001, 0.4621, 0.9114, 0.4466, 0.9033, 0.4364, 0.8676, 0.07098, 0.0, 0.9283, 0.0, 1.0, 0.0713, 1.0, 0.9281, 0.4357, 0.3824, 0.4459, 0.3467, 0.462, 0.3383, 0.4795, 0.35, 0.4543, 0.387, 0.9284, 0.0, 1.0, 0.07171, 1.0, 0.929, 0.07084, 0.0, 0.9287, 0.0, 1.0, 0.07146, 1.0, 0.9286, 0.07185, 0.0, 0.9287, 0.0, 0.9286, 0.9286, 0.07146, 0.07146, 0.07109, 0.0])
me_cube_cell_026.materials.append(mat_material)
me_cube_cell_026.use_remesh_fix_poles = True
me_cube_cell_026.use_remesh_preserve_attributes = False
me_cube_cell_026.use_mirror_vertex_groups = False
me_cube_cell_026.update()
me_cube_cell_027 = bpy.data.meshes.new('Cube_cell.027')
me_cube_cell_027.from_pydata([(-36.0, -0.3, -39.57), (-11.79, -0.3, 30.38), (7.568, 0.3, 30.75), (-11.83, 0.3, 30.36), (21.07, 0.3, 17.74), (18.87, -0.3, -39.57), (21.16, -0.3, 18.28), (8.181, -0.3, 30.78), (-36.03, 0.3, -39.57), (18.8, 0.3, -39.57), (-36.03, 0.3, -39.57), (-11.83, 0.3, 30.36), (7.568, 0.3, 30.75), (21.07, 0.3, 17.74), (18.87, -0.3, -39.57), (21.16, -0.3, 18.28), (-11.79, -0.3, 30.38), (-36.0, -0.3, -39.57), (8.181, -0.3, 30.78), (18.8, 0.3, -39.57)], [], [(19, 14, 17, 10), (10, 11, 12, 13, 19), (15, 18, 16, 17, 14), (4, 6, 5, 9), (3, 1, 7, 2), (8, 0, 1, 3), (2, 7, 6, 4)])
_k = set([(0, 1), (0, 8), (1, 7), (2, 3), (2, 4), (3, 8), (4, 9), (5, 6), (5, 9), (6, 7), (10, 11), (10, 17), (11, 12), (12, 13), (13, 19), (14, 15), (14, 19), (15, 18), (16, 17), (16, 18)])
me_cube_cell_027.attributes.new('sharp_edge', 'BOOLEAN', 'EDGE').data.foreach_set('value', [ (min(e.vertices), max(e.vertices)) in _k for e in me_cube_cell_027.edges])
_uv = me_cube_cell_027.uv_layers.new(name='UVMap')
_uv.uv.foreach_set('vector', [0.2202, 0.5, 0.2203, 0.75, 0.1862, 0.75, 0.1861, 0.5, 0.375, 0.3111, 0.4615, 0.3262, 0.462, 0.3383, 0.4459, 0.3467, 0.375, 0.3452, 0.4466, 0.9033, 0.4621, 0.9114, 0.4616, 0.9238, 0.375, 0.9388, 0.375, 0.9047, 1.0, 0.07084, 1.0, 0.9289, 0.07262, 0.0008702, 0.9293, 0.0008595, 0.07113, 0.0, 0.9286, 0.0, 0.9284, 0.9284, 0.0713, 0.0713, 0.07179, 0.0007155, 0.9285, 0.0007086, 1.0, 0.07143, 1.0, 0.9289, 1.0, 0.0713, 1.0, 0.9284, 0.9289, 0.9289, 0.07084, 0.07084])
me_cube_cell_027.materials.append(mat_material)
me_cube_cell_027.use_remesh_fix_poles = True
me_cube_cell_027.use_remesh_preserve_attributes = False
me_cube_cell_027.use_mirror_vertex_groups = False
me_cube_cell_027.update()
me_cube_cell_028 = bpy.data.meshes.new('Cube_cell.028')
me_cube_cell_028.from_pydata([(-19.65, 0.3, -1.84), (-19.65, -0.3, -1.84), (22.31, -0.3, -1.84), (-19.65, -0.3, -1.304), (16.65, -0.3, 4.682), (-19.65, 0.3, -1.018), (22.8, 0.3, -1.84), (16.85, 0.3, 5.001), (16.65, -0.3, 4.682), (-19.65, -0.3, -1.304), (22.31, -0.3, -1.84), (-19.65, 0.3, -1.018), (22.8, 0.3, -1.84), (16.85, 0.3, 5.001)], [], [(8, 9, 1, 10), (12, 10, 1, 0), (1, 9, 11, 0), (4, 2, 6, 13), (0, 11, 7, 12), (4, 13, 5, 3)])
_k = set([(2, 4), (2, 6), (3, 4), (3, 5), (5, 13), (6, 13), (7, 11), (7, 12), (8, 9), (8, 10), (9, 11), (10, 12)])
me_cube_cell_028.attributes.new('sharp_edge', 'BOOLEAN', 'EDGE').data.foreach_set('value', [ (min(e.vertices), max(e.vertices)) in _k for e in me_cube_cell_028.edges])
_uv = me_cube_cell_028.uv_layers.new(name='UVMap')
_uv.uv.foreach_set('vector', [0.3831, 0.9774, 0.3757, 1.0, 0.375, 1.0, 0.375, 0.9739, 0.1514, 0.5, 0.1511, 0.75, 0.125, 0.75, 0.125, 0.5, 0.375, 0.0, 0.3757, 0.0, 0.376, 0.25, 0.375, 0.25, 0.9285, 0.0, 0.9924, 0.07155, 0.9924, 0.9286, 0.07103, 0.0, 0.375, 0.25, 0.376, 0.25, 0.3835, 0.2727, 0.375, 0.2764, 0.07147, 0.0, 0.929, 0.0, 0.9303, 0.9289, 0.07238, 0.07101])
me_cube_cell_028.materials.append(mat_material)
me_cube_cell_028.use_remesh_fix_poles = True
me_cube_cell_028.use_remesh_preserve_attributes = False
me_cube_cell_028.use_mirror_vertex_groups = False
me_cube_cell_028.update()
me_cube_cell_029 = bpy.data.meshes.new('Cube_cell.029')
me_cube_cell_029.from_pydata([(-32.06, -0.3, 10.62), (-32.73, -0.3, 13.52), (32.47, -0.3, -36.06), (0.9456, -0.3, -36.06), (46.05, 0.3, -14.73), (-25.93, -0.3, 27.62), (24.65, -0.3, 36.07), (45.39, -0.3, -15.67), (-23.25, -0.3, -27.47), (32.54, 0.3, -36.06), (0.746, 0.3, -36.06), (-32.7, 0.3, 12.97), (-24.02, 0.3, -24.58), (-23.34, 0.3, -27.51), (5.103, 0.3, 45.1), (-25.44, 0.3, 28.01), (26.08, 0.3, 35.1), (5.492, -0.3, 45.2), (-32.73, -0.3, 13.52), (-32.06, -0.3, 10.62), (-25.93, -0.3, 27.62), (45.39, -0.3, -15.67), (24.65, -0.3, 36.07), (32.47, -0.3, -36.06), (-23.25, -0.3, -27.47), (0.9456, -0.3, -36.06), (-24.02, 0.3, -24.58), (-32.7, 0.3, 12.97), (0.746, 0.3, -36.06), (-23.34, 0.3, -27.51), (46.05, 0.3, -14.73), (32.54, 0.3, -36.06), (-25.44, 0.3, 28.01), (5.103, 0.3, 45.1), (26.08, 0.3, 35.1), (5.492, -0.3, 45.2)], [], [(31, 23, 25, 28), (30, 31, 28, 29, 26, 27, 32, 33, 34), (16, 22, 21, 4), (20, 18, 19, 24, 25, 23, 7, 6, 35), (10, 3, 8, 13), (17, 14, 15, 5), (2, 9, 4, 21), (11, 1, 5, 15), (8, 0, 12, 13), (12, 0, 1, 11), (22, 16, 14, 17)])
_k = set([(0, 1), (0, 8), (1, 5), (2, 9), (2, 21), (3, 8), (3, 10), (4, 9), (4, 16), (5, 17), (6, 7), (6, 35), (7, 23), (10, 13), (11, 12), (11, 15), (12, 13), (14, 15), (14, 16), (17, 22), (18, 19), (18, 20), (19, 24), (20, 35), (21, 22), (23, 31), (24, 25), (25, 28), (26, 27), (26, 29), (27, 32), (28, 29), (30, 31), (30, 34), (32, 33), (33, 34)])
me_cube_cell_029.attributes.new('sharp_edge', 'BOOLEAN', 'EDGE').data.foreach_set('value', [ (min(e.vertices), max(e.vertices)) in _k for e in me_cube_cell_029.edges])
_uv = me_cube_cell_029.uv_layers.new(name='UVMap')
_uv.uv.foreach_set('vector', [0.298, 0.5, 0.298, 0.75, 0.2784, 0.75, 0.2782, 0.5, 0.4014, 0.4314, 0.375, 0.423, 0.375, 0.4032, 0.3856, 0.3883, 0.3892, 0.3878, 0.4357, 0.3824, 0.4543, 0.387, 0.4754, 0.406, 0.4631, 0.419, 0.0713, 0.0, 0.9289, 0.0, 1.0, 0.07197, 1.0, 0.929, 0.4538, 0.8633, 0.4364, 0.8676, 0.4328, 0.8672, 0.3856, 0.8617, 0.375, 0.8466, 0.375, 0.827, 0.4002, 0.819, 0.4643, 0.8319, 0.4756, 0.8438, 0.9342, 0.9284, 0.07772, 0.07195, 0.07188, 0.0, 0.9285, 0.0, 0.9288, 0.9288, 0.07127, 0.07127, 0.9281, 0.9281, 0.07167, 0.07167, 0.07439, 0.002448, 0.9314, 0.002433, 0.929, 0.929, 0.07197, 0.07197, 0.07167, 0.0, 0.9283, 0.0, 1.0, 0.07167, 1.0, 0.9281, 1.0, 0.9281, 0.07167, 0.0, 0.9285, 0.0, 1.0, 0.07149, 0.9285, 0.9285, 0.07167, 0.07167, 0.07165, 0.0, 0.9283, 0.0, 1.0, 0.07108, 1.0, 0.9287, 0.07127, 0.0, 0.9288, 0.0])
me_cube_cell_029.materials.append(mat_material)
me_cube_cell_029.use_remesh_fix_poles = True
me_cube_cell_029.use_remesh_preserve_attributes = False
me_cube_cell_029.use_mirror_vertex_groups = False
me_cube_cell_029.update()
me_cube_cell_030 = bpy.data.meshes.new('Cube_cell.030')
me_cube_cell_030.from_pydata([(11.75, 0.3, 34.14), (-23.21, 0.3, 21.37), (-23.21, -0.3, 21.25), (11.18, -0.3, 33.82), (-23.21, -0.3, -30.62), (13.09, -0.3, -24.64), (-23.21, 0.3, -30.34), (21.98, 0.3, 0.106), (13.29, 0.3, -24.32), (21.58, -0.3, -0.7577), (11.18, -0.3, 33.82), (-23.21, -0.3, 21.25), (-23.21, -0.3, -30.62), (13.09, -0.3, -24.64), (-23.21, 0.3, -30.34), (-23.21, 0.3, 21.37), (21.98, 0.3, 0.106), (13.29, 0.3, -24.32), (11.75, 0.3, 34.14), (21.58, -0.3, -0.7577)], [], [(4, 6, 8, 13), (11, 15, 14, 12), (10, 0, 1, 2), (3, 11, 12, 5, 19), (18, 16, 17, 14, 15), (0, 10, 9, 7), (9, 13, 8, 7)])
_k = set([(0, 1), (0, 7), (1, 2), (2, 10), (3, 11), (3, 19), (4, 6), (4, 13), (5, 12), (5, 19), (6, 8), (7, 8), (9, 10), (9, 13), (11, 15), (12, 14), (14, 17), (15, 18), (16, 17), (16, 18)])
me_cube_cell_030.attributes.new('sharp_edge', 'BOOLEAN', 'EDGE').data.foreach_set('value', [ (min(e.vertices), max(e.vertices)) in _k for e in me_cube_cell_030.edges])
_uv = me_cube_cell_030.uv_layers.new(name='UVMap')
_uv.uv.foreach_set('vector', [0.07123, 0.001374, 0.9287, 0.001361, 0.928, 0.928, 0.07199, 0.07199, 0.4399, 0.0, 0.44, 0.25, 0.376, 0.25, 0.3757, 0.0, 1.0, 0.07207, 1.0, 0.9286, 0.07333, 0.001425, 0.9301, 0.001426, 0.4554, 0.9786, 0.4399, 1.0, 0.3757, 1.0, 0.3831, 0.9774, 0.4126, 0.9721, 0.4558, 0.2717, 0.4137, 0.2781, 0.3835, 0.2727, 0.376, 0.25, 0.44, 0.25, 0.9286, 0.9286, 0.07207, 0.07207, 1.0, 0.07169, 1.0, 0.9289, 0.07169, 0.07169, 0.07198, 0.0, 0.928, 0.0, 0.9289, 0.9289])
me_cube_cell_030.materials.append(mat_material)
me_cube_cell_030.use_remesh_fix_poles = True
me_cube_cell_030.use_remesh_preserve_attributes = False
me_cube_cell_030.use_mirror_vertex_groups = False
me_cube_cell_030.update()
me_cube_cell_031 = bpy.data.meshes.new('Cube_cell.031')
me_cube_cell_031.from_pydata([(1.813, 0.3, 2.818), (1.813, -0.3, 2.818), (1.813, -0.3, -6.002), (-3.391, 0.3, 2.818), (1.813, 0.3, -5.27), (-3.862, -0.3, 2.818), (1.813, 0.3, -5.27), (-3.391, 0.3, 2.818), (1.813, -0.3, -6.002), (-3.862, -0.3, 2.818)], [], [(7, 0, 6), (9, 3, 4, 2), (1, 0, 7, 5), (8, 1, 5), (0, 1, 8, 6)])
_k = set([(2, 4), (2, 9), (3, 4), (3, 9), (5, 7), (5, 8), (6, 7), (6, 8)])
me_cube_cell_031.attributes.new('sharp_edge', 'BOOLEAN', 'EDGE').data.foreach_set('value', [ (min(e.vertices), max(e.vertices)) in _k for e in me_cube_cell_031.edges])
_uv = me_cube_cell_031.uv_layers.new(name='UVMap')
_uv.uv.foreach_set('vector', [0.625, 0.4968, 0.625, 0.5, 0.615, 0.5, 0.9351, 0.9289, 0.07728, 0.0712, 0.9914, 0.06324, 0.9913, 0.92, 0.625, 0.75, 0.625, 0.5, 0.6282, 0.5, 0.6285, 0.75, 0.6141, 0.75, 0.625, 0.75, 0.625, 0.7535, 0.625, 0.5, 0.625, 0.75, 0.6141, 0.75, 0.615, 0.5])
me_cube_cell_031.materials.append(mat_material)
me_cube_cell_031.use_remesh_fix_poles = True
me_cube_cell_031.use_remesh_preserve_attributes = False
me_cube_cell_031.use_mirror_vertex_groups = False
me_cube_cell_031.update()

# ---- objects
ob_cube_cell = bpy.data.objects.new('Cube_cell', me_cube_cell_033)
ob_cube_cell_001 = bpy.data.objects.new('Cube_cell.001', me_cube_cell_034)
ob_cube_cell_002 = bpy.data.objects.new('Cube_cell.002', me_cube_cell_001)
ob_cube_cell_003 = bpy.data.objects.new('Cube_cell.003', me_cube_cell_002)
ob_cube_cell_004 = bpy.data.objects.new('Cube_cell.004', me_cube_cell_003)
ob_cube_cell_005 = bpy.data.objects.new('Cube_cell.005', me_cube_cell_004)
ob_cube_cell_006 = bpy.data.objects.new('Cube_cell.006', me_cube_cell_005)
ob_cube_cell_007 = bpy.data.objects.new('Cube_cell.007', me_cube_cell_006)
ob_cube_cell_008 = bpy.data.objects.new('Cube_cell.008', me_cube_cell_007)
ob_cube_cell_009 = bpy.data.objects.new('Cube_cell.009', me_cube_cell_008)
ob_cube_cell_010 = bpy.data.objects.new('Cube_cell.010', me_cube_cell_009)
ob_cube_cell_011 = bpy.data.objects.new('Cube_cell.011', me_cube_cell_010)
ob_cube_cell_012 = bpy.data.objects.new('Cube_cell.012', me_cube_cell_011)
ob_cube_cell_013 = bpy.data.objects.new('Cube_cell.013', me_cube_cell_012)
ob_cube_cell_014 = bpy.data.objects.new('Cube_cell.014', me_cube_cell_013)
ob_cube_cell_015 = bpy.data.objects.new('Cube_cell.015', me_cube_cell_014)
ob_cube_cell_016 = bpy.data.objects.new('Cube_cell.016', me_cube_cell_015)
ob_cube_cell_017 = bpy.data.objects.new('Cube_cell.017', me_cube_cell_016)
ob_cube_cell_018 = bpy.data.objects.new('Cube_cell.018', me_cube_cell_017)
ob_cube_cell_019 = bpy.data.objects.new('Cube_cell.019', me_cube_cell_018)
ob_cube_cell_020 = bpy.data.objects.new('Cube_cell.020', me_cube_cell_019)
ob_cube_cell_021 = bpy.data.objects.new('Cube_cell.021', me_cube_cell_020)
ob_cube_cell_022 = bpy.data.objects.new('Cube_cell.022', me_cube_cell_021)
ob_cube_cell_023 = bpy.data.objects.new('Cube_cell.023', me_cube_cell_022)
ob_cube_cell_024 = bpy.data.objects.new('Cube_cell.024', me_cube_cell_023)
ob_cube_cell_025 = bpy.data.objects.new('Cube_cell.025', me_cube_cell_024)
ob_cube_cell_026 = bpy.data.objects.new('Cube_cell.026', me_cube_cell_025)
ob_cube_cell_027 = bpy.data.objects.new('Cube_cell.027', me_cube_cell_026)
ob_cube_cell_028 = bpy.data.objects.new('Cube_cell.028', me_cube_cell_027)
ob_cube_cell_029 = bpy.data.objects.new('Cube_cell.029', me_cube_cell_028)
ob_cube_cell_030 = bpy.data.objects.new('Cube_cell.030', me_cube_cell_029)
ob_cube_cell_031 = bpy.data.objects.new('Cube_cell.031', me_cube_cell_030)
ob_cube_cell_032 = bpy.data.objects.new('Cube_cell.032', me_cube_cell_031)

# ---- transforms, parenting, visibility, modifiers, constraints
ob_cube_cell.location = (-137.6, -3.815e-06, 141.6)
ob_cube_cell.lineart.crease_threshold = 0.0
ob_cube_cell_001.location = (-86.5, 0.0, 195.6)
ob_cube_cell_001.lineart.crease_threshold = 0.0
ob_cube_cell_002.location = (29.45, 0.0, 2.208)
ob_cube_cell_002.lineart.crease_threshold = 0.0
ob_cube_cell_003.location = (53.27, 5.96e-08, 188.0)
ob_cube_cell_003.lineart.crease_threshold = 0.0
ob_cube_cell_004.location = (-179.0, 0.0, 71.39)
ob_cube_cell_004.lineart.crease_threshold = 0.0
ob_cube_cell_005.location = (-133.8, 9.537e-07, 27.14)
ob_cube_cell_005.lineart.crease_threshold = 0.0
ob_cube_cell_006.location = (-160.7, 1.907e-06, 127.0)
ob_cube_cell_006.lineart.crease_threshold = 0.0
ob_cube_cell_007.location = (163.4, -3.815e-06, 73.79)
ob_cube_cell_007.lineart.crease_threshold = 0.0
ob_cube_cell_008.location = (188.3, -9.537e-07, 31.97)
ob_cube_cell_008.lineart.crease_threshold = 0.0
ob_cube_cell_009.location = (102.3, 0.0, 44.51)
ob_cube_cell_009.lineart.crease_threshold = 0.0
ob_cube_cell_010.location = (25.9, 1.431e-06, 139.3)
ob_cube_cell_010.lineart.crease_threshold = 0.0
ob_cube_cell_011.location = (-143.6, 0.0, 72.49)
ob_cube_cell_011.lineart.crease_threshold = 0.0
ob_cube_cell_012.location = (-72.79, 0.0, 114.1)
ob_cube_cell_012.lineart.crease_threshold = 0.0
ob_cube_cell_013.location = (138.3, 3.815e-06, 33.7)
ob_cube_cell_013.lineart.crease_threshold = 0.0
ob_cube_cell_014.location = (115.0, 0.0, 13.31)
ob_cube_cell_014.lineart.crease_threshold = 0.0
ob_cube_cell_015.location = (118.3, 0.0, 145.5)
ob_cube_cell_015.lineart.crease_threshold = 0.0
ob_cube_cell_016.location = (166.5, 0.0, 183.1)
ob_cube_cell_016.lineart.crease_threshold = 0.0
ob_cube_cell_017.location = (90.31, 0.0, 85.22)
ob_cube_cell_017.lineart.crease_threshold = 0.0
ob_cube_cell_018.location = (93.05, 0.0, 185.1)
ob_cube_cell_018.lineart.crease_threshold = 0.0
ob_cube_cell_019.location = (-16.75, -2.98e-08, 187.6)
ob_cube_cell_019.lineart.crease_threshold = 0.0
ob_cube_cell_020.location = (-188.2, 0.0, 94.18)
ob_cube_cell_020.lineart.crease_threshold = 0.0
ob_cube_cell_021.location = (-101.5, 0.0, 158.3)
ob_cube_cell_021.lineart.crease_threshold = 0.0
ob_cube_cell_022.location = (-192.2, 0.0, 182.9)
ob_cube_cell_022.lineart.crease_threshold = 0.0
ob_cube_cell_023.location = (-143.4, 0.0, 173.9)
ob_cube_cell_023.lineart.crease_threshold = 0.0
ob_cube_cell_024.location = (-8.519, -1.192e-07, 22.09)
ob_cube_cell_024.lineart.crease_threshold = 0.0
ob_cube_cell_025.location = (191.4, -3.815e-06, 90.93)
ob_cube_cell_025.lineart.crease_threshold = 0.0
ob_cube_cell_026.location = (184.1, 1.907e-06, 126.4)
ob_cube_cell_026.lineart.crease_threshold = 0.0
ob_cube_cell_027.location = (-22.74, -3.815e-06, 64.05)
ob_cube_cell_027.lineart.crease_threshold = 0.0
ob_cube_cell_028.location = (-66.65, 4.768e-07, 38.57)
ob_cube_cell_028.lineart.crease_threshold = 0.0
ob_cube_cell_029.location = (-181.3, -1.907e-06, 0.8401)
ob_cube_cell_029.lineart.crease_threshold = 0.0
ob_cube_cell_030.location = (44.67, 0.0, 35.06)
ob_cube_cell_030.lineart.crease_threshold = 0.0
ob_cube_cell_031.location = (-177.8, 0.0, 30.16)
ob_cube_cell_031.lineart.crease_threshold = 0.0
ob_cube_cell_032.location = (199.2, 0.0, 198.2)
ob_cube_cell_032.lineart.crease_threshold = 0.0

# ---- collection membership
col_collection.objects.link(ob_cube_cell)
col_collection.objects.link(ob_cube_cell_001)
col_collection.objects.link(ob_cube_cell_002)
col_collection.objects.link(ob_cube_cell_003)
col_collection.objects.link(ob_cube_cell_004)
col_collection.objects.link(ob_cube_cell_005)
col_collection.objects.link(ob_cube_cell_006)
col_collection.objects.link(ob_cube_cell_007)
col_collection.objects.link(ob_cube_cell_008)
col_collection.objects.link(ob_cube_cell_009)
col_collection.objects.link(ob_cube_cell_010)
col_collection.objects.link(ob_cube_cell_011)
col_collection.objects.link(ob_cube_cell_012)
col_collection.objects.link(ob_cube_cell_013)
col_collection.objects.link(ob_cube_cell_014)
col_collection.objects.link(ob_cube_cell_015)
col_collection.objects.link(ob_cube_cell_016)
col_collection.objects.link(ob_cube_cell_017)
col_collection.objects.link(ob_cube_cell_018)
col_collection.objects.link(ob_cube_cell_019)
col_collection.objects.link(ob_cube_cell_020)
col_collection.objects.link(ob_cube_cell_021)
col_collection.objects.link(ob_cube_cell_022)
col_collection.objects.link(ob_cube_cell_023)
col_collection.objects.link(ob_cube_cell_024)
col_collection.objects.link(ob_cube_cell_025)
col_collection.objects.link(ob_cube_cell_026)
col_collection.objects.link(ob_cube_cell_027)
col_collection.objects.link(ob_cube_cell_028)
col_collection.objects.link(ob_cube_cell_029)
col_collection.objects.link(ob_cube_cell_030)
col_collection.objects.link(ob_cube_cell_031)
col_collection.objects.link(ob_cube_cell_032)

# ---- scene / render settings (as saved in the file)
scene.frame_start = 1; scene.frame_end = 250; scene.frame_set(1)
scene.render.engine = 'BLENDER_EEVEE_NEXT'
scene.cycles.use_denoising = False
scene.cycles.samples = 128
scene.cycles.sampling_pattern = 'TABULATED_SOBOL'
scene.cycles.use_adaptive_sampling = False
scene.cycles.use_light_tree = False
scene.view_settings.view_transform = 'Filmic'
bpy.context.view_layer.update()

# ---- added for rendering (the .blend has no active camera and no usable light): camera, sun
cam_auto = bpy.data.cameras.new('AutoCamera')
cam_auto.lens = 50.0
cam_auto.sensor_width = 36.0
cam_auto.clip_end = 7305.28
ob_auto_camera = bpy.data.objects.new('AutoCamera', cam_auto)
scene.collection.objects.link(ob_auto_camera)
ob_auto_camera.location = (416.257, -499.508, 433.005)
ob_auto_camera.rotation_euler = (1.09748, -7.21219e-08, 0.694738)
scene.camera = ob_auto_camera
light_auto_sun = bpy.data.lights.new('AutoSun', 'SUN')
light_auto_sun.energy = 3.0
light_auto_sun.angle = 0.0523599
ob_auto_sun = bpy.data.objects.new('AutoSun', light_auto_sun)
scene.collection.objects.link(ob_auto_sun)
ob_auto_sun.rotation_euler = (0.872665, 0.174533, 0.523599)
bpy.context.view_layer.update()
